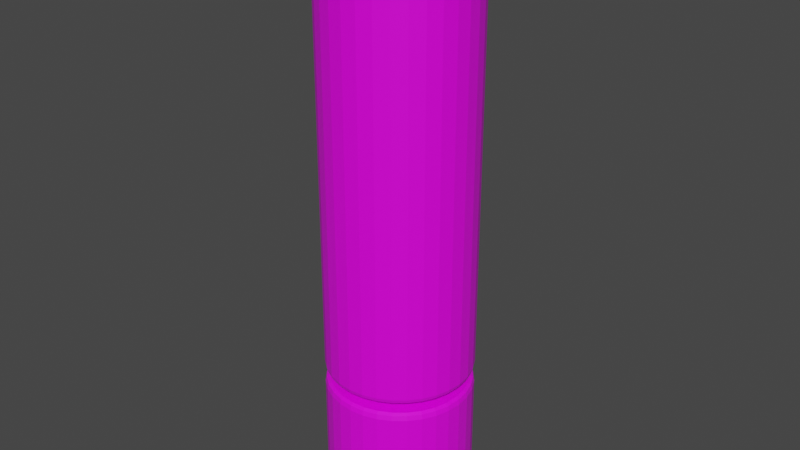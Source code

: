 # Source: CheckPoint.blend  (saved by Blender 2.92.15; exported with 4.5.12 LTS)
import bpy
from mathutils import Matrix  # noqa: F401  (used for matrix-valued properties, if any)

bpy.ops.wm.read_factory_settings(use_empty=True)
scene = bpy.context.scene
scene.name = 'Scene'

# ---- collections
col_collection = bpy.data.collections.new('Collection'); scene.collection.children.link(col_collection)

# ---- images (referenced by path relative to the original .blend; pixels are not part of the script)
import os
ASSET_DIR = os.environ.get("B2B_ASSET_DIR", "")  # directory of the original .blend (textures are referenced by path, not embedded)
HERE = os.path.dirname(os.path.abspath(__file__))  # packed textures are extracted next to this script under _unpacked/

def load_image(name, relpath, width, height, colorspace="sRGB"):
    """Load a texture the original file referenced (path relative to the .blend, or extracted next to this script)."""
    p = next((c for c in (os.path.join(HERE, relpath), os.path.join(ASSET_DIR, relpath)) if relpath and os.path.exists(c)), "")
    if p:
        img = bpy.data.images.load(p, check_existing=True)
        img.name = name
    else:  # same state as the original file: an image datablock whose file is absent (Cycles renders it pink)
        img = bpy.data.images.new(name, width, height)
        img.source = "FILE"
        img.filepath = "//" + (relpath or name)
    img.colorspace_settings.name = colorspace
    return img
img_textura_checkpoint_001 = load_image('Textura_checkpoint.001', 'Textura_checkpoint.png', 1024, 1024, 'sRGB')

# ---- materials (node trees are filled in below, after node groups)
mat_material = bpy.data.materials.new('Material')
mat_material.alpha_threshold = 0.0
mat_material.use_transparent_shadow = False
mat_material.line_color = (0.0, 0.0, 0.0, 1.0)

# ---- material node trees
mat_material.use_nodes = True; mat_material.node_tree.nodes.clear()
_N = mat_material.node_tree.nodes; _L = mat_material.node_tree.links
n0 = _N.new('ShaderNodeOutputMaterial'); n0.name = 'Material Output'; n0.location = (300, 300)
n1 = _N.new('ShaderNodeBsdfPrincipled'); n1.name = 'Principled BSDF'; n1.location = (10, 300)
n1.distribution = 'GGX'
n1.subsurface_method = 'BURLEY'
n1.inputs[2].default_value = 0.4
n1.inputs[3].default_value = 1.45
n1.inputs[27].default_value = (0.0, 0.0, 0.0, 1.0)
n1.inputs[28].default_value = 1.0
n2 = _N.new('ShaderNodeTexImage'); n2.name = 'Image Texture'; n2.location = (-294, 222)
n2.image = img_textura_checkpoint_001
n3 = _N.new('ShaderNodeMapping'); n3.name = 'Mapping'; n3.location = (-544, 171)
n3.width = 240
n4 = _N.new('ShaderNodeTexCoord'); n4.name = 'Texture Coordinate'; n4.location = (-712, 140)
_L.new(n1.outputs[0], n0.inputs[0])
_L.new(n2.outputs[0], n1.inputs[0])
_L.new(n3.outputs[0], n2.inputs[0])
_L.new(n4.outputs[2], n3.inputs[0])
n0.is_active_output = True

# ---- world
world_world = bpy.data.worlds.new('World'); scene.world = world_world
world_world.use_nodes = True; world_world.node_tree.nodes.clear()
_N = world_world.node_tree.nodes; _L = world_world.node_tree.links
n0 = _N.new('ShaderNodeOutputWorld'); n0.name = 'World Output'; n0.location = (300, 300)
n1 = _N.new('ShaderNodeBackground'); n1.name = 'Background'; n1.location = (10, 300)
n1.inputs[0].default_value = (0.05088, 0.05088, 0.05088, 1.0)
_L.new(n1.outputs[0], n0.inputs[0])
n0.is_active_output = True
world_world.color = (0.05088, 0.05088, 0.05088)
world_world.use_sun_shadow = False
world_world.sun_shadow_jitter_overblur = 0.0

# ---- meshes
me_cylinder = bpy.data.meshes.new('Cylinder')
me_cylinder.from_pydata([(0.0, 0.25, -1.0), (0.04877, 0.2452, -1.0), (0.09567, 0.231, -1.0), (0.1389, 0.2079, -1.0), (0.1768, 0.1768, -1.0), (0.2079, 0.1389, -1.0), (0.231, 0.09567, -1.0), (0.2452, 0.04877, -1.0), (0.25, 1.887e-08, -1.0), (0.2452, -0.04877, -1.0), (0.231, -0.09567, -1.0), (0.2079, -0.1389, -1.0), (0.1768, -0.1768, -1.0), (0.1389, -0.2079, -1.0), (0.09567, -0.231, -1.0), (0.04877, -0.2452, -1.0), (-8.146e-08, -0.25, -1.0), (-0.04877, -0.2452, -1.0), (-0.09567, -0.231, -1.0), (-0.1389, -0.2079, -1.0), (-0.1768, -0.1768, -1.0), (-0.2079, -0.1389, -1.0), (-0.231, -0.09567, -1.0), (-0.2452, -0.04877, -1.0), (-0.25, 2.414e-07, -1.0), (-0.2452, 0.04877, -1.0), (-0.231, 0.09567, -1.0), (-0.2079, 0.1389, -1.0), (-0.1768, 0.1768, -1.0), (-0.1389, 0.2079, -1.0), (-0.09567, 0.231, -1.0), (-0.04877, 0.2452, -1.0), (0.03616, 0.1818, -0.496), (0.03616, 0.1818, -0.5362), (0.07093, 0.1712, -0.496), (0.07093, 0.1712, -0.5362), (0.103, 0.1541, -0.496), (0.103, 0.1541, -0.5362), (0.1311, 0.1311, -0.496), (0.1311, 0.1311, -0.5362), (0.1541, 0.103, -0.496), (0.1541, 0.103, -0.5362), (0.1712, 0.07093, -0.496), (0.1712, 0.07093, -0.5362), (0.1818, 0.03616, -0.496), (0.1818, 0.03616, -0.5362), (0.1853, 9.013e-09, -0.496), (0.1853, 9.013e-09, -0.5362), (0.1818, -0.03616, -0.496), (0.1818, -0.03616, -0.5362), (0.1712, -0.07093, -0.496), (0.1712, -0.07093, -0.5362), (0.1541, -0.103, -0.496), (0.1541, -0.103, -0.5362), (0.1311, -0.1311, -0.496), (0.1311, -0.1311, -0.5362), (0.103, -0.1541, -0.496), (0.103, -0.1541, -0.5362), (0.07093, -0.1712, -0.496), (0.07093, -0.1712, -0.5362), (0.03616, -0.1818, -0.496), (0.03616, -0.1818, -0.5362), (-6.174e-08, -0.1853, -0.496), (-6.174e-08, -0.1853, -0.5362), (-0.03616, -0.1818, -0.496), (-0.03616, -0.1818, -0.5362), (-0.07093, -0.1712, -0.496), (-0.07093, -0.1712, -0.5362), (-0.103, -0.1541, -0.496), (-0.103, -0.1541, -0.5362), (-0.1311, -0.1311, -0.496), (-0.1311, -0.1311, -0.5362), (-0.1541, -0.103, -0.496), (-0.1541, -0.103, -0.5362), (-0.1712, -0.07093, -0.496), (-0.1712, -0.07093, -0.5362), (-0.1818, -0.03616, -0.496), (-0.1818, -0.03616, -0.5362), (-0.1853, 1.816e-07, -0.496), (-0.1853, 1.816e-07, -0.5362), (-0.1818, 0.03616, -0.496), (-0.1818, 0.03616, -0.5362), (-0.1712, 0.07093, -0.496), (-0.1712, 0.07093, -0.5362), (-0.1541, 0.103, -0.496), (-0.1541, 0.103, -0.5362), (-0.1311, 0.1311, -0.496), (-0.1311, 0.1311, -0.5362), (-0.103, 0.1541, -0.496), (-0.103, 0.1541, -0.5362), (-0.07093, 0.1712, -0.496), (-0.07093, 0.1712, -0.5362), (-0.03616, 0.1818, -0.496), (-0.03616, 0.1818, -0.5362), (-2.404e-08, 0.1853, -0.5362), (-2.404e-08, 0.1853, -0.496), (-5.468e-09, 0.2353, -0.5362), (0.0, 0.25, -0.5582), (-1.586e-09, 0.2457, -0.5426), (0.04877, 0.2452, -0.5582), (0.0459, 0.2308, -0.5362), (0.04793, 0.241, -0.5426), (0.09567, 0.231, -0.5582), (0.09004, 0.2174, -0.5362), (0.09402, 0.227, -0.5426), (0.1389, 0.2079, -0.5582), (0.1307, 0.1956, -0.5362), (0.1365, 0.2043, -0.5426), (0.1768, 0.1768, -0.5582), (0.1664, 0.1664, -0.5362), (0.1737, 0.1737, -0.5426), (0.2079, 0.1389, -0.5582), (0.1956, 0.1307, -0.5362), (0.2043, 0.1365, -0.5426), (0.231, 0.09567, -0.5582), (0.2174, 0.09004, -0.5362), (0.227, 0.09402, -0.5426), (0.2452, 0.04877, -0.5582), (0.2308, 0.0459, -0.5362), (0.241, 0.04793, -0.5426), (0.25, 1.887e-08, -0.5582), (0.2353, 1.663e-08, -0.5362), (0.2457, 1.82e-08, -0.5426), (0.2452, -0.04877, -0.5582), (0.2308, -0.0459, -0.5362), (0.241, -0.04793, -0.5426), (0.231, -0.09567, -0.5582), (0.2174, -0.09004, -0.5362), (0.227, -0.09402, -0.5426), (0.2079, -0.1389, -0.5582), (0.1956, -0.1307, -0.5362), (0.2043, -0.1365, -0.5426), (0.1768, -0.1768, -0.5582), (0.1664, -0.1664, -0.5362), (0.1737, -0.1737, -0.5426), (0.1389, -0.2079, -0.5582), (0.1307, -0.1956, -0.5362), (0.1365, -0.2043, -0.5426), (0.09567, -0.231, -0.5582), (0.09004, -0.2174, -0.5362), (0.09402, -0.227, -0.5426), (0.04877, -0.2452, -0.5582), (0.0459, -0.2308, -0.5362), (0.04793, -0.241, -0.5426), (-8.146e-08, -0.25, -0.5582), (-7.697e-08, -0.2353, -0.5362), (-8.017e-08, -0.2457, -0.5426), (-0.04877, -0.2452, -0.5582), (-0.0459, -0.2308, -0.5362), (-0.04793, -0.241, -0.5426), (-0.09567, -0.231, -0.5582), (-0.09004, -0.2174, -0.5362), (-0.09402, -0.227, -0.5426), (-0.1389, -0.2079, -0.5582), (-0.1307, -0.1956, -0.5362), (-0.1365, -0.2043, -0.5426), (-0.1768, -0.1768, -0.5582), (-0.1664, -0.1664, -0.5362), (-0.1737, -0.1737, -0.5426), (-0.2079, -0.1389, -0.5582), (-0.1956, -0.1307, -0.5362), (-0.2043, -0.1365, -0.5426), (-0.231, -0.09567, -0.5582), (-0.2174, -0.09004, -0.5362), (-0.227, -0.09402, -0.5426), (-0.2452, -0.04877, -0.5582), (-0.2308, -0.0459, -0.5362), (-0.241, -0.04793, -0.5426), (-0.25, 2.414e-07, -0.5582), (-0.2353, 2.278e-07, -0.5362), (-0.2457, 2.374e-07, -0.5426), (-0.2452, 0.04877, -0.5582), (-0.2308, 0.0459, -0.5362), (-0.241, 0.04793, -0.5426), (-0.231, 0.09567, -0.5582), (-0.2174, 0.09004, -0.5362), (-0.227, 0.09402, -0.5426), (-0.2079, 0.1389, -0.5582), (-0.1956, 0.1307, -0.5362), (-0.2043, 0.1365, -0.5426), (-0.1768, 0.1768, -0.5582), (-0.1664, 0.1664, -0.5362), (-0.1737, 0.1737, -0.5426), (-0.1389, 0.2079, -0.5582), (-0.1307, 0.1956, -0.5362), (-0.1365, 0.2043, -0.5426), (-0.09567, 0.231, -0.5582), (-0.09004, 0.2174, -0.5362), (-0.09402, 0.227, -0.5426), (-0.04877, 0.2452, -0.5582), (-0.0459, 0.2308, -0.5362), (-0.04793, 0.241, -0.5426), (0.0, 0.25, -0.478), (-4.467e-09, 0.238, -0.496), (-1.31e-09, 0.2465, -0.4907), (0.04643, 0.2334, -0.496), (0.04877, 0.2452, -0.478), (0.04809, 0.2417, -0.4907), (0.09107, 0.2199, -0.496), (0.09567, 0.231, -0.478), (0.09432, 0.2277, -0.4907), (0.1322, 0.1979, -0.496), (0.1389, 0.2079, -0.478), (0.1369, 0.2049, -0.4907), (0.1683, 0.1683, -0.496), (0.1768, 0.1768, -0.478), (0.1743, 0.1743, -0.4907), (0.1979, 0.1322, -0.496), (0.2079, 0.1389, -0.478), (0.2049, 0.1369, -0.4907), (0.2199, 0.09107, -0.496), (0.231, 0.09567, -0.478), (0.2277, 0.09432, -0.4907), (0.2334, 0.04643, -0.496), (0.2452, 0.04877, -0.478), (0.2417, 0.04809, -0.4907), (0.238, 1.704e-08, -0.496), (0.25, 1.887e-08, -0.478), (0.2465, 1.834e-08, -0.4907), (0.2334, -0.04643, -0.496), (0.2452, -0.04877, -0.478), (0.2417, -0.04809, -0.4907), (0.2199, -0.09107, -0.496), (0.231, -0.09567, -0.478), (0.2277, -0.09432, -0.4907), (0.1979, -0.1322, -0.496), (0.2079, -0.1389, -0.478), (0.2049, -0.1369, -0.4907), (0.1683, -0.1683, -0.496), (0.1768, -0.1768, -0.478), (0.1743, -0.1743, -0.4907), (0.1322, -0.1979, -0.496), (0.1389, -0.2079, -0.478), (0.1369, -0.2049, -0.4907), (0.09107, -0.2199, -0.496), (0.09567, -0.231, -0.478), (0.09432, -0.2277, -0.4907), (0.04643, -0.2334, -0.496), (0.04877, -0.2452, -0.478), (0.04809, -0.2417, -0.4907), (-7.779e-08, -0.238, -0.496), (-8.146e-08, -0.25, -0.478), (-8.04e-08, -0.2465, -0.4907), (-0.04643, -0.2334, -0.496), (-0.04877, -0.2452, -0.478), (-0.04809, -0.2417, -0.4907), (-0.09107, -0.2199, -0.496), (-0.09567, -0.231, -0.478), (-0.09432, -0.2277, -0.4907), (-0.1322, -0.1979, -0.496), (-0.1389, -0.2079, -0.478), (-0.1369, -0.2049, -0.4907), (-0.1683, -0.1683, -0.496), (-0.1768, -0.1768, -0.478), (-0.1743, -0.1743, -0.4907), (-0.1979, -0.1322, -0.496), (-0.2079, -0.1389, -0.478), (-0.2049, -0.1369, -0.4907), (-0.2199, -0.09107, -0.496), (-0.231, -0.09567, -0.478), (-0.2277, -0.09432, -0.4907), (-0.2334, -0.04643, -0.496), (-0.2452, -0.04877, -0.478), (-0.2417, -0.04809, -0.4907), (-0.238, 2.303e-07, -0.496), (-0.25, 2.414e-07, -0.478), (-0.2465, 2.381e-07, -0.4907), (-0.2334, 0.04643, -0.496), (-0.2452, 0.04877, -0.478), (-0.2417, 0.04809, -0.4907), (-0.2199, 0.09107, -0.496), (-0.231, 0.09567, -0.478), (-0.2277, 0.09432, -0.4907), (-0.1979, 0.1322, -0.496), (-0.2079, 0.1389, -0.478), (-0.2049, 0.1369, -0.4907), (-0.1683, 0.1683, -0.496), (-0.1768, 0.1768, -0.478), (-0.1743, 0.1743, -0.4907), (-0.1322, 0.1979, -0.496), (-0.1389, 0.2079, -0.478), (-0.1369, 0.2049, -0.4907), (-0.09107, 0.2199, -0.496), (-0.09567, 0.231, -0.478), (-0.09432, 0.2277, -0.4907), (-0.04643, 0.2334, -0.496), (-0.04877, 0.2452, -0.478), (-0.04809, 0.2417, -0.4907), (0.0, 0.25, 0.8782), (0.04877, 0.2452, 0.8782), (0.09567, 0.231, 0.8782), (0.1389, 0.2079, 0.8782), (0.1768, 0.1768, 0.8782), (0.2079, 0.1389, 0.8782), (0.231, 0.09567, 0.8782), (0.2452, 0.04877, 0.8782), (0.25, 1.887e-08, 0.8782), (0.2452, -0.04877, 0.8782), (0.231, -0.09567, 0.8782), (0.2079, -0.1389, 0.8782), (0.1768, -0.1768, 0.8782), (0.1389, -0.2079, 0.8782), (0.09567, -0.231, 0.8782), (0.04877, -0.2452, 0.8782), (-8.146e-08, -0.25, 0.8782), (-0.04877, -0.2452, 0.8782), (-0.09567, -0.231, 0.8782), (-0.1389, -0.2079, 0.8782), (-0.1768, -0.1768, 0.8782), (-0.2079, -0.1389, 0.8782), (-0.231, -0.09567, 0.8782), (-0.2452, -0.04877, 0.8782), (-0.25, 2.414e-07, 0.8782), (-0.2452, 0.04877, 0.8782), (-0.231, 0.09567, 0.8782), (-0.2079, 0.1389, 0.8782), (-0.1768, 0.1768, 0.8782), (-0.1389, 0.2079, 0.8782), (-0.09567, 0.231, 0.8782), (-0.04877, 0.2452, 0.8782), (0.0, 0.25, -0.2937), (0.0, 0.25, -0.1737), (0.0, 0.25, -0.05369), (0.0, 0.25, 0.0663), (0.0, 0.25, 0.1863), (0.0, 0.25, 0.3063), (0.0, 0.25, 0.4263), (0.0, 0.25, 0.5463), (0.0, 0.25, 0.6663), (0.0, 0.25, 0.7863), (0.04877, 0.2452, 0.7863), (0.04877, 0.2452, 0.6663), (0.04877, 0.2452, 0.5463), (0.04877, 0.2452, 0.4263), (0.04877, 0.2452, 0.3063), (0.04877, 0.2452, 0.1863), (0.04877, 0.2452, 0.0663), (0.04877, 0.2452, -0.05369), (0.04877, 0.2452, -0.1737), (0.04877, 0.2452, -0.2937), (-0.04877, 0.2452, -0.2937), (-0.04877, 0.2452, -0.1737), (-0.04877, 0.2452, -0.05369), (-0.04877, 0.2452, 0.0663), (-0.04877, 0.2452, 0.1863), (-0.04877, 0.2452, 0.3063), (-0.04877, 0.2452, 0.4263), (-0.04877, 0.2452, 0.5463), (-0.04877, 0.2452, 0.6663), (-0.04877, 0.2452, 0.7863), (0.09567, 0.231, 0.7863), (0.09567, 0.231, 0.6663), (0.09567, 0.231, 0.5463), (0.09567, 0.231, 0.4263), (0.09567, 0.231, 0.3063), (0.09567, 0.231, 0.1863), (0.09567, 0.231, 0.0663), (0.09567, 0.231, -0.05369), (0.09567, 0.231, -0.1737), (0.09567, 0.231, -0.2937), (0.1389, 0.2079, 0.7863), (0.1389, 0.2079, 0.6663), (0.1389, 0.2079, 0.5463), (0.1389, 0.2079, 0.4263), (0.1389, 0.2079, 0.3063), (0.1389, 0.2079, 0.1863), (0.1389, 0.2079, 0.0663), (0.1389, 0.2079, -0.05369), (0.1389, 0.2079, -0.1737), (0.1389, 0.2079, -0.2937), (0.1768, 0.1768, 0.7863), (0.1768, 0.1768, 0.6663), (0.1768, 0.1768, 0.5463), (0.1768, 0.1768, 0.4263), (0.1768, 0.1768, 0.3063), (0.1768, 0.1768, 0.1863), (0.1768, 0.1768, 0.0663), (0.1768, 0.1768, -0.05369), (0.1768, 0.1768, -0.1737), (0.1768, 0.1768, -0.2937), (0.2079, 0.1389, 0.7863), (0.2079, 0.1389, 0.6663), (0.2079, 0.1389, 0.5463), (0.2079, 0.1389, 0.4263), (0.2079, 0.1389, 0.3063), (0.2079, 0.1389, 0.1863), (0.2079, 0.1389, 0.0663), (0.2079, 0.1389, -0.05369), (0.2079, 0.1389, -0.1737), (0.2079, 0.1389, -0.2937), (0.231, 0.09567, 0.7863), (0.231, 0.09567, 0.6663), (0.231, 0.09567, 0.5463), (0.231, 0.09567, 0.4263), (0.231, 0.09567, 0.3063), (0.231, 0.09567, 0.1863), (0.231, 0.09567, 0.0663), (0.231, 0.09567, -0.05369), (0.231, 0.09567, -0.1737), (0.231, 0.09567, -0.2937), (0.2452, 0.04877, 0.7863), (0.2452, 0.04877, 0.6663), (0.2452, 0.04877, 0.5463), (0.2452, 0.04877, 0.4263), (0.2452, 0.04877, 0.3063), (0.2452, 0.04877, 0.1863), (0.2452, 0.04877, 0.0663), (0.2452, 0.04877, -0.05369), (0.2452, 0.04877, -0.1737), (0.2452, 0.04877, -0.2937), (0.25, 1.887e-08, 0.7863), (0.25, 1.887e-08, 0.6663), (0.25, 1.887e-08, 0.5463), (0.25, 1.887e-08, 0.4263), (0.25, 1.887e-08, 0.3063), (0.25, 1.887e-08, 0.1863), (0.25, 1.887e-08, 0.0663), (0.25, 1.887e-08, -0.05369), (0.25, 1.887e-08, -0.1737), (0.25, 1.887e-08, -0.2937), (0.2452, -0.04877, 0.7863), (0.2452, -0.04877, 0.6663), (0.2452, -0.04877, 0.5463), (0.2452, -0.04877, 0.4263), (0.2452, -0.04877, 0.3063), (0.2452, -0.04877, 0.1863), (0.2452, -0.04877, 0.0663), (0.2452, -0.04877, -0.05369), (0.2452, -0.04877, -0.1737), (0.2452, -0.04877, -0.2937), (0.231, -0.09567, 0.7863), (0.231, -0.09567, 0.6663), (0.231, -0.09567, 0.5463), (0.231, -0.09567, 0.4263), (0.231, -0.09567, 0.3063), (0.231, -0.09567, 0.1863), (0.231, -0.09567, 0.0663), (0.231, -0.09567, -0.05369), (0.231, -0.09567, -0.1737), (0.231, -0.09567, -0.2937), (0.2079, -0.1389, 0.7863), (0.2079, -0.1389, 0.6663), (0.2079, -0.1389, 0.5463), (0.2079, -0.1389, 0.4263), (0.2079, -0.1389, 0.3063), (0.2079, -0.1389, 0.1863), (0.2079, -0.1389, 0.0663), (0.2079, -0.1389, -0.05369), (0.2079, -0.1389, -0.1737), (0.2079, -0.1389, -0.2937), (0.1768, -0.1768, 0.7863), (0.1768, -0.1768, 0.6663), (0.1768, -0.1768, 0.5463), (0.1768, -0.1768, 0.4263), (0.1768, -0.1768, 0.3063), (0.1768, -0.1768, 0.1863), (0.1768, -0.1768, 0.0663), (0.1768, -0.1768, -0.05369), (0.1768, -0.1768, -0.1737), (0.1768, -0.1768, -0.2937), (0.1389, -0.2079, 0.7863), (0.1389, -0.2079, 0.6663), (0.1389, -0.2079, 0.5463), (0.1389, -0.2079, 0.4263), (0.1389, -0.2079, 0.3063), (0.1389, -0.2079, 0.1863), (0.1389, -0.2079, 0.0663), (0.1389, -0.2079, -0.05369), (0.1389, -0.2079, -0.1737), (0.1389, -0.2079, -0.2937), (0.09567, -0.231, 0.7863), (0.09567, -0.231, 0.6663), (0.09567, -0.231, 0.5463), (0.09567, -0.231, 0.4263), (0.09567, -0.231, 0.3063), (0.09567, -0.231, 0.1863), (0.09567, -0.231, 0.0663), (0.09567, -0.231, -0.05369), (0.09567, -0.231, -0.1737), (0.09567, -0.231, -0.2937), (0.04877, -0.2452, 0.7863), (0.04877, -0.2452, 0.6663), (0.04877, -0.2452, 0.5463), (0.04877, -0.2452, 0.4263), (0.04877, -0.2452, 0.3063), (0.04877, -0.2452, 0.1863), (0.04877, -0.2452, 0.0663), (0.04877, -0.2452, -0.05369), (0.04877, -0.2452, -0.1737), (0.04877, -0.2452, -0.2937), (-8.146e-08, -0.25, 0.7863), (-8.146e-08, -0.25, 0.6663), (-8.146e-08, -0.25, 0.5463), (-8.146e-08, -0.25, 0.4263), (-8.146e-08, -0.25, 0.3063), (-8.146e-08, -0.25, 0.1863), (-8.146e-08, -0.25, 0.0663), (-8.146e-08, -0.25, -0.05369), (-8.146e-08, -0.25, -0.1737), (-8.146e-08, -0.25, -0.2937), (-0.04877, -0.2452, 0.7863), (-0.04877, -0.2452, 0.6663), (-0.04877, -0.2452, 0.5463), (-0.04877, -0.2452, 0.4263), (-0.04877, -0.2452, 0.3063), (-0.04877, -0.2452, 0.1863), (-0.04877, -0.2452, 0.0663), (-0.04877, -0.2452, -0.05369), (-0.04877, -0.2452, -0.1737), (-0.04877, -0.2452, -0.2937), (-0.09567, -0.231, 0.7863), (-0.09567, -0.231, 0.6663), (-0.09567, -0.231, 0.5463), (-0.09567, -0.231, 0.4263), (-0.09567, -0.231, 0.3063), (-0.09567, -0.231, 0.1863), (-0.09567, -0.231, 0.0663), (-0.09567, -0.231, -0.05369), (-0.09567, -0.231, -0.1737), (-0.09567, -0.231, -0.2937), (-0.1389, -0.2079, 0.7863), (-0.1389, -0.2079, 0.6663), (-0.1389, -0.2079, 0.5463), (-0.1389, -0.2079, 0.4263), (-0.1389, -0.2079, 0.3063), (-0.1389, -0.2079, 0.1863), (-0.1389, -0.2079, 0.0663), (-0.1389, -0.2079, -0.05369), (-0.1389, -0.2079, -0.1737), (-0.1389, -0.2079, -0.2937), (-0.1768, -0.1768, 0.7863), (-0.1768, -0.1768, 0.6663), (-0.1768, -0.1768, 0.5463), (-0.1768, -0.1768, 0.4263), (-0.1768, -0.1768, 0.3063), (-0.1768, -0.1768, 0.1863), (-0.1768, -0.1768, 0.0663), (-0.1768, -0.1768, -0.05369), (-0.1768, -0.1768, -0.1737), (-0.1768, -0.1768, -0.2937), (-0.2079, -0.1389, 0.7863), (-0.2079, -0.1389, 0.6663), (-0.2079, -0.1389, 0.5463), (-0.2079, -0.1389, 0.4263), (-0.2079, -0.1389, 0.3063), (-0.2079, -0.1389, 0.1863), (-0.2079, -0.1389, 0.0663), (-0.2079, -0.1389, -0.05369), (-0.2079, -0.1389, -0.1737), (-0.2079, -0.1389, -0.2937), (-0.231, -0.09567, 0.7863), (-0.231, -0.09567, 0.6663), (-0.231, -0.09567, 0.5463), (-0.231, -0.09567, 0.4263), (-0.231, -0.09567, 0.3063), (-0.231, -0.09567, 0.1863), (-0.231, -0.09567, 0.0663), (-0.231, -0.09567, -0.05369), (-0.231, -0.09567, -0.1737), (-0.231, -0.09567, -0.2937), (-0.2452, -0.04877, 0.7863), (-0.2452, -0.04877, 0.6663), (-0.2452, -0.04877, 0.5463), (-0.2452, -0.04877, 0.4263), (-0.2452, -0.04877, 0.3063), (-0.2452, -0.04877, 0.1863), (-0.2452, -0.04877, 0.0663), (-0.2452, -0.04877, -0.05369), (-0.2452, -0.04877, -0.1737), (-0.2452, -0.04877, -0.2937), (-0.25, 2.414e-07, 0.7863), (-0.25, 2.414e-07, 0.6663), (-0.25, 2.414e-07, 0.5463), (-0.25, 2.414e-07, 0.4263), (-0.25, 2.414e-07, 0.3063), (-0.25, 2.414e-07, 0.1863), (-0.25, 2.414e-07, 0.0663), (-0.25, 2.414e-07, -0.05369), (-0.25, 2.414e-07, -0.1737), (-0.25, 2.414e-07, -0.2937), (-0.2452, 0.04877, 0.7863), (-0.2452, 0.04877, 0.6663), (-0.2452, 0.04877, 0.5463), (-0.2452, 0.04877, 0.4263), (-0.2452, 0.04877, 0.3063), (-0.2452, 0.04877, 0.1863), (-0.2452, 0.04877, 0.0663), (-0.2452, 0.04877, -0.05369), (-0.2452, 0.04877, -0.1737), (-0.2452, 0.04877, -0.2937), (-0.231, 0.09567, 0.7863), (-0.231, 0.09567, 0.6663), (-0.231, 0.09567, 0.5463), (-0.231, 0.09567, 0.4263), (-0.231, 0.09567, 0.3063), (-0.231, 0.09567, 0.1863), (-0.231, 0.09567, 0.0663), (-0.231, 0.09567, -0.05369), (-0.231, 0.09567, -0.1737), (-0.231, 0.09567, -0.2937), (-0.2079, 0.1389, 0.7863), (-0.2079, 0.1389, 0.6663), (-0.2079, 0.1389, 0.5463), (-0.2079, 0.1389, 0.4263), (-0.2079, 0.1389, 0.3063), (-0.2079, 0.1389, 0.1863), (-0.2079, 0.1389, 0.0663), (-0.2079, 0.1389, -0.05369), (-0.2079, 0.1389, -0.1737), (-0.2079, 0.1389, -0.2937), (-0.1768, 0.1768, 0.7863), (-0.1768, 0.1768, 0.6663), (-0.1768, 0.1768, 0.5463), (-0.1768, 0.1768, 0.4263), (-0.1768, 0.1768, 0.3063), (-0.1768, 0.1768, 0.1863), (-0.1768, 0.1768, 0.0663), (-0.1768, 0.1768, -0.05369), (-0.1768, 0.1768, -0.1737), (-0.1768, 0.1768, -0.2937), (-0.1389, 0.2079, 0.7863), (-0.1389, 0.2079, 0.6663), (-0.1389, 0.2079, 0.5463), (-0.1389, 0.2079, 0.4263), (-0.1389, 0.2079, 0.3063), (-0.1389, 0.2079, 0.1863), (-0.1389, 0.2079, 0.0663), (-0.1389, 0.2079, -0.05369), (-0.1389, 0.2079, -0.1737), (-0.1389, 0.2079, -0.2937), (-0.09567, 0.231, 0.7863), (-0.09567, 0.231, 0.6663), (-0.09567, 0.231, 0.5463), (-0.09567, 0.231, 0.4263), (-0.09567, 0.231, 0.3063), (-0.09567, 0.231, 0.1863), (-0.09567, 0.231, 0.0663), (-0.09567, 0.231, -0.05369), (-0.09567, 0.231, -0.1737), (-0.09567, 0.231, -0.2937), (1.032e-08, 0.1083, 1.027), (0.02112, 0.1062, 1.027), (0.04143, 0.1, 1.027), (0.06014, 0.09001, 1.027), (0.07655, 0.07655, 1.027), (0.09001, 0.06014, 1.027), (0.1, 0.04143, 1.027), (0.1062, 0.02112, 1.027), (0.1083, 6.213e-08, 1.027), (0.1062, -0.02112, 1.027), (0.1, -0.04143, 1.027), (0.09001, -0.06014, 1.027), (0.07655, -0.07655, 1.027), (0.06014, -0.09001, 1.027), (0.04143, -0.1, 1.027), (0.02112, -0.1062, 1.027), (-2.271e-08, -0.1083, 1.027), (-0.02112, -0.1062, 1.027), (-0.04143, -0.1, 1.027), (-0.06014, -0.09001, 1.027), (-0.07655, -0.07655, 1.027), (-0.09001, -0.06014, 1.027), (-0.1, -0.04143, 1.027), (-0.1062, -0.02112, 1.027), (-0.1083, 1.401e-07, 1.027), (-0.1062, 0.02112, 1.027), (-0.1, 0.04143, 1.027), (-0.09001, 0.06014, 1.027), (-0.07655, 0.07655, 1.027), (-0.06014, 0.09001, 1.027), (-0.04143, 0.1, 1.027), (-0.02112, 0.1062, 1.027), (1.878e-08, 0.2424, 0.9366), (3.217e-08, 0.1625, 1.015), (3.894e-08, 0.2124, 0.9857), (0.03169, 0.1593, 1.015), (0.04728, 0.2377, 0.9366), (0.04143, 0.2083, 0.9857), (0.06217, 0.1501, 1.015), (0.09275, 0.2239, 0.9366), (0.08127, 0.1962, 0.9857), (0.09026, 0.1351, 1.015), (0.1347, 0.2015, 0.9366), (0.118, 0.1766, 0.9857), (0.1149, 0.1149, 1.015), (0.1714, 0.1714, 0.9366), (0.1502, 0.1502, 0.9857), (0.1351, 0.09026, 1.015), (0.2015, 0.1347, 0.9366), (0.1766, 0.118, 0.9857), (0.1501, 0.06217, 1.015), (0.2239, 0.09275, 0.9366), (0.1962, 0.08127, 0.9857), (0.1593, 0.03169, 1.015), (0.2377, 0.04728, 0.9366), (0.2083, 0.04143, 0.9857), (0.1625, 3.898e-08, 1.015), (0.2424, 1.653e-08, 0.9366), (0.2124, 2.107e-08, 0.9857), (0.1593, -0.03169, 1.015), (0.2377, -0.04728, 0.9366), (0.2083, -0.04143, 0.9857), (0.1501, -0.06217, 1.015), (0.2239, -0.09275, 0.9366), (0.1962, -0.08127, 0.9857), (0.1351, -0.09026, 1.015), (0.2015, -0.1347, 0.9366), (0.1766, -0.118, 0.9857), (0.1149, -0.1149, 1.015), (0.1714, -0.1714, 0.9366), (0.1502, -0.1502, 0.9857), (0.09026, -0.1351, 1.015), (0.1347, -0.2015, 0.9366), (0.118, -0.1766, 0.9857), (0.06217, -0.1501, 1.015), (0.09275, -0.2239, 0.9366), (0.08127, -0.1962, 0.9857), (0.03169, -0.1593, 1.015), (0.04728, -0.2377, 0.9366), (0.04143, -0.2083, 0.9857), (-4.304e-08, -0.1625, 1.015), (-7.679e-08, -0.2424, 0.9366), (-6.286e-08, -0.2124, 0.9857), (-0.03169, -0.1593, 1.015), (-0.04728, -0.2377, 0.9366), (-0.04143, -0.2083, 0.9857), (-0.06217, -0.1501, 1.015), (-0.09275, -0.2239, 0.9366), (-0.08127, -0.1962, 0.9857), (-0.09026, -0.1351, 1.015), (-0.1347, -0.2015, 0.9366), (-0.118, -0.1766, 0.9857), (-0.1149, -0.1149, 1.015), (-0.1714, -0.1714, 0.9366), (-0.1502, -0.1502, 0.9857), (-0.1351, -0.09026, 1.015), (-0.2015, -0.1347, 0.9366), (-0.1766, -0.118, 0.9857), (-0.1501, -0.06217, 1.015), (-0.2239, -0.09275, 0.9366), (-0.1962, -0.08127, 0.9857), (-0.1593, -0.03169, 1.015), (-0.2377, -0.04728, 0.9366), (-0.2083, -0.04143, 0.9857), (-0.1625, 2.017e-07, 1.015), (-0.2424, 2.521e-07, 0.9366), (-0.2124, 2.466e-07, 0.9857), (-0.1593, 0.03169, 1.015), (-0.2377, 0.04728, 0.9366), (-0.2083, 0.04143, 0.9857), (-0.1501, 0.06217, 1.015), (-0.2239, 0.09275, 0.9366), (-0.1962, 0.08127, 0.9857), (-0.1351, 0.09026, 1.015), (-0.2015, 0.1347, 0.9366), (-0.1766, 0.118, 0.9857), (-0.1149, 0.1149, 1.015), (-0.1714, 0.1714, 0.9366), (-0.1502, 0.1502, 0.9857), (-0.09026, 0.1351, 1.015), (-0.1347, 0.2015, 0.9366), (-0.118, 0.1766, 0.9857), (-0.06217, 0.1501, 1.015), (-0.09275, 0.2239, 0.9366), (-0.08127, 0.1962, 0.9857), (-0.03169, 0.1593, 1.015), (-0.04728, 0.2377, 0.9366), (-0.04143, 0.2083, 0.9857)], [], [(350, 290, 291, 360), (195, 198, 34, 32), (198, 201, 36, 34), (201, 204, 38, 36), (204, 207, 40, 38), (207, 210, 42, 40), (210, 213, 44, 42), (213, 216, 46, 44), (216, 219, 48, 46), (222, 225, 52, 50), (225, 228, 54, 52), (228, 231, 56, 54), (231, 234, 58, 56), (234, 237, 60, 58), (237, 240, 62, 60), (240, 243, 64, 62), (243, 246, 66, 64), (246, 249, 68, 66), (249, 252, 70, 68), (252, 255, 72, 70), (255, 258, 74, 72), (560, 311, 312, 570), (258, 261, 76, 74), (261, 264, 78, 76), (264, 267, 80, 78), (267, 270, 82, 80), (270, 273, 84, 82), (273, 276, 86, 84), (276, 279, 88, 86), (279, 282, 90, 88), (349, 319, 288, 329), (282, 285, 92, 90), (193, 195, 32, 95), (0, 1, 2, 3, 4, 5, 6, 7, 8, 9, 10, 11, 12, 13, 14, 15, 16, 17, 18, 19, 20, 21, 22, 23, 24, 25, 26, 27, 28, 29, 30, 31), (100, 96, 94, 33), (190, 187, 91, 93), (187, 184, 89, 91), (184, 181, 87, 89), (181, 178, 85, 87), (178, 175, 83, 85), (175, 172, 81, 83), (172, 169, 79, 81), (169, 166, 77, 79), (166, 163, 75, 77), (163, 160, 73, 75), (160, 157, 71, 73), (157, 154, 69, 71), (154, 151, 67, 69), (151, 148, 65, 67), (148, 145, 63, 65), (145, 142, 61, 63), (142, 139, 59, 61), (139, 136, 57, 59), (136, 133, 55, 57), (133, 130, 53, 55), (130, 127, 51, 53), (127, 124, 49, 51), (124, 121, 47, 49), (121, 118, 45, 47), (118, 115, 43, 45), (115, 112, 41, 43), (112, 109, 39, 41), (109, 106, 37, 39), (106, 103, 35, 37), (103, 100, 33, 35), (31, 189, 97, 0), (23, 165, 168, 24), (219, 222, 50, 48), (24, 168, 171, 25), (430, 298, 299, 440), (25, 171, 174, 26), (440, 299, 300, 450), (26, 174, 177, 27), (450, 300, 301, 460), (27, 177, 180, 28), (96, 190, 93, 94), (460, 301, 302, 470), (28, 180, 183, 29), (2, 102, 105, 3), (470, 302, 303, 480), (29, 183, 186, 30), (3, 105, 108, 4), (480, 303, 304, 490), (30, 186, 189, 31), (4, 108, 111, 5), (490, 304, 305, 500), (5, 111, 114, 6), (500, 305, 306, 510), (1, 99, 102, 2), (6, 114, 117, 7), (510, 306, 307, 520), (7, 117, 120, 8), (520, 307, 308, 530), (8, 120, 123, 9), (530, 308, 309, 540), (9, 123, 126, 10), (540, 309, 310, 550), (93, 92, 95, 94), (91, 90, 92, 93), (89, 88, 90, 91), (87, 86, 88, 89), (85, 84, 86, 87), (83, 82, 84, 85), (81, 80, 82, 83), (79, 78, 80, 81), (77, 76, 78, 79), (75, 74, 76, 77), (73, 72, 74, 75), (71, 70, 72, 73), (69, 68, 70, 71), (67, 66, 68, 69), (65, 64, 66, 67), (63, 62, 64, 65), (61, 60, 62, 63), (59, 58, 60, 61), (57, 56, 58, 59), (55, 54, 56, 57), (53, 52, 54, 55), (51, 50, 52, 53), (49, 48, 50, 51), (47, 46, 48, 49), (45, 44, 46, 47), (43, 42, 44, 45), (41, 40, 42, 43), (39, 38, 40, 41), (37, 36, 38, 39), (35, 34, 36, 37), (33, 32, 34, 35), (94, 95, 32, 33), (420, 297, 298, 430), (22, 162, 165, 23), (410, 296, 297, 420), (21, 159, 162, 22), (400, 295, 296, 410), (20, 156, 159, 21), (390, 294, 295, 400), (19, 153, 156, 20), (380, 293, 294, 390), (18, 150, 153, 19), (370, 292, 293, 380), (630, 318, 319, 349), (17, 147, 150, 18), (360, 291, 292, 370), (620, 317, 318, 630), (16, 144, 147, 17), (285, 193, 95, 92), (610, 316, 317, 620), (15, 141, 144, 16), (600, 315, 316, 610), (14, 138, 141, 15), (590, 314, 315, 600), (13, 135, 138, 14), (580, 313, 314, 590), (12, 132, 135, 13), (570, 312, 313, 580), (11, 129, 132, 12), (550, 310, 311, 560), (10, 126, 129, 11), (190, 96, 98, 191), (191, 98, 97, 189), (187, 190, 191, 188), (188, 191, 189, 186), (184, 187, 188, 185), (185, 188, 186, 183), (181, 184, 185, 182), (182, 185, 183, 180), (178, 181, 182, 179), (179, 182, 180, 177), (175, 178, 179, 176), (176, 179, 177, 174), (172, 175, 176, 173), (173, 176, 174, 171), (169, 172, 173, 170), (170, 173, 171, 168), (166, 169, 170, 167), (167, 170, 168, 165), (163, 166, 167, 164), (164, 167, 165, 162), (160, 163, 164, 161), (161, 164, 162, 159), (157, 160, 161, 158), (158, 161, 159, 156), (154, 157, 158, 155), (155, 158, 156, 153), (151, 154, 155, 152), (152, 155, 153, 150), (148, 151, 152, 149), (149, 152, 150, 147), (145, 148, 149, 146), (146, 149, 147, 144), (142, 145, 146, 143), (143, 146, 144, 141), (139, 142, 143, 140), (140, 143, 141, 138), (136, 139, 140, 137), (137, 140, 138, 135), (133, 136, 137, 134), (134, 137, 135, 132), (130, 133, 134, 131), (131, 134, 132, 129), (127, 130, 131, 128), (128, 131, 129, 126), (124, 127, 128, 125), (125, 128, 126, 123), (121, 124, 125, 122), (122, 125, 123, 120), (118, 121, 122, 119), (119, 122, 120, 117), (115, 118, 119, 116), (116, 119, 117, 114), (112, 115, 116, 113), (113, 116, 114, 111), (109, 112, 113, 110), (110, 113, 111, 108), (106, 109, 110, 107), (107, 110, 108, 105), (103, 106, 107, 104), (104, 107, 105, 102), (100, 103, 104, 101), (101, 104, 102, 99), (96, 100, 101, 98), (98, 101, 99, 97), (0, 97, 99, 1), (286, 192, 194, 287), (287, 194, 193, 285), (283, 286, 287, 284), (284, 287, 285, 282), (280, 283, 284, 281), (281, 284, 282, 279), (277, 280, 281, 278), (278, 281, 279, 276), (274, 277, 278, 275), (275, 278, 276, 273), (271, 274, 275, 272), (272, 275, 273, 270), (268, 271, 272, 269), (269, 272, 270, 267), (265, 268, 269, 266), (266, 269, 267, 264), (262, 265, 266, 263), (263, 266, 264, 261), (259, 262, 263, 260), (260, 263, 261, 258), (256, 259, 260, 257), (257, 260, 258, 255), (253, 256, 257, 254), (254, 257, 255, 252), (250, 253, 254, 251), (251, 254, 252, 249), (247, 250, 251, 248), (248, 251, 249, 246), (244, 247, 248, 245), (245, 248, 246, 243), (241, 244, 245, 242), (242, 245, 243, 240), (238, 241, 242, 239), (239, 242, 240, 237), (235, 238, 239, 236), (236, 239, 237, 234), (232, 235, 236, 233), (233, 236, 234, 231), (229, 232, 233, 230), (230, 233, 231, 228), (226, 229, 230, 227), (227, 230, 228, 225), (223, 226, 227, 224), (224, 227, 225, 222), (220, 223, 224, 221), (221, 224, 222, 219), (217, 220, 221, 218), (218, 221, 219, 216), (214, 217, 218, 215), (215, 218, 216, 213), (211, 214, 215, 212), (212, 215, 213, 210), (208, 211, 212, 209), (209, 212, 210, 207), (205, 208, 209, 206), (206, 209, 207, 204), (202, 205, 206, 203), (203, 206, 204, 201), (199, 202, 203, 200), (200, 203, 201, 198), (196, 199, 200, 197), (197, 200, 198, 195), (192, 196, 197, 194), (194, 197, 195, 193), (330, 289, 290, 350), (642, 678, 675, 641), (643, 681, 678, 642), (644, 684, 681, 643), (645, 687, 684, 644), (646, 690, 687, 645), (647, 693, 690, 646), (648, 696, 693, 647), (649, 699, 696, 648), (650, 702, 699, 649), (651, 705, 702, 650), (652, 708, 705, 651), (653, 711, 708, 652), (654, 714, 711, 653), (655, 717, 714, 654), (656, 720, 717, 655), (657, 723, 720, 656), (658, 726, 723, 657), (659, 729, 726, 658), (660, 732, 729, 659), (661, 735, 732, 660), (662, 738, 735, 661), (663, 741, 738, 662), (664, 744, 741, 663), (665, 747, 744, 664), (666, 750, 747, 665), (667, 753, 750, 666), (668, 756, 753, 667), (669, 759, 756, 668), (670, 762, 759, 669), (671, 765, 762, 670), (289, 676, 679, 290), (329, 288, 289, 330), (192, 320, 339, 196), (320, 321, 338, 339), (321, 322, 337, 338), (322, 323, 336, 337), (323, 324, 335, 336), (324, 325, 334, 335), (325, 326, 333, 334), (326, 327, 332, 333), (327, 328, 331, 332), (328, 329, 330, 331), (196, 339, 359, 199), (339, 338, 358, 359), (338, 337, 357, 358), (337, 336, 356, 357), (336, 335, 355, 356), (335, 334, 354, 355), (334, 333, 353, 354), (333, 332, 352, 353), (332, 331, 351, 352), (331, 330, 350, 351), (259, 559, 569, 262), (559, 558, 568, 569), (558, 557, 567, 568), (557, 556, 566, 567), (556, 555, 565, 566), (555, 554, 564, 565), (554, 553, 563, 564), (553, 552, 562, 563), (552, 551, 561, 562), (551, 550, 560, 561), (265, 579, 589, 268), (579, 578, 588, 589), (578, 577, 587, 588), (577, 576, 586, 587), (576, 575, 585, 586), (575, 574, 584, 585), (574, 573, 583, 584), (573, 572, 582, 583), (572, 571, 581, 582), (571, 570, 580, 581), (268, 589, 599, 271), (589, 588, 598, 599), (588, 587, 597, 598), (587, 586, 596, 597), (586, 585, 595, 596), (585, 584, 594, 595), (584, 583, 593, 594), (583, 582, 592, 593), (582, 581, 591, 592), (581, 580, 590, 591), (271, 599, 609, 274), (599, 598, 608, 609), (598, 597, 607, 608), (597, 596, 606, 607), (596, 595, 605, 606), (595, 594, 604, 605), (594, 593, 603, 604), (593, 592, 602, 603), (592, 591, 601, 602), (591, 590, 600, 601), (274, 609, 619, 277), (609, 608, 618, 619), (608, 607, 617, 618), (607, 606, 616, 617), (606, 605, 615, 616), (605, 604, 614, 615), (604, 603, 613, 614), (603, 602, 612, 613), (602, 601, 611, 612), (601, 600, 610, 611), (277, 619, 629, 280), (619, 618, 628, 629), (618, 617, 627, 628), (617, 616, 626, 627), (616, 615, 625, 626), (615, 614, 624, 625), (614, 613, 623, 624), (613, 612, 622, 623), (612, 611, 621, 622), (611, 610, 620, 621), (280, 629, 639, 283), (629, 628, 638, 639), (628, 627, 637, 638), (627, 626, 636, 637), (626, 625, 635, 636), (625, 624, 634, 635), (624, 623, 633, 634), (623, 622, 632, 633), (622, 621, 631, 632), (621, 620, 630, 631), (202, 369, 379, 205), (369, 368, 378, 379), (368, 367, 377, 378), (367, 366, 376, 377), (366, 365, 375, 376), (365, 364, 374, 375), (364, 363, 373, 374), (363, 362, 372, 373), (362, 361, 371, 372), (361, 360, 370, 371), (283, 639, 340, 286), (639, 638, 341, 340), (638, 637, 342, 341), (637, 636, 343, 342), (636, 635, 344, 343), (635, 634, 345, 344), (634, 633, 346, 345), (633, 632, 347, 346), (632, 631, 348, 347), (631, 630, 349, 348), (205, 379, 389, 208), (379, 378, 388, 389), (378, 377, 387, 388), (377, 376, 386, 387), (376, 375, 385, 386), (375, 374, 384, 385), (374, 373, 383, 384), (373, 372, 382, 383), (372, 371, 381, 382), (371, 370, 380, 381), (208, 389, 399, 211), (389, 388, 398, 399), (388, 387, 397, 398), (387, 386, 396, 397), (386, 385, 395, 396), (385, 384, 394, 395), (384, 383, 393, 394), (383, 382, 392, 393), (382, 381, 391, 392), (381, 380, 390, 391), (211, 399, 409, 214), (399, 398, 408, 409), (398, 397, 407, 408), (397, 396, 406, 407), (396, 395, 405, 406), (395, 394, 404, 405), (394, 393, 403, 404), (393, 392, 402, 403), (392, 391, 401, 402), (391, 390, 400, 401), (214, 409, 419, 217), (409, 408, 418, 419), (408, 407, 417, 418), (407, 406, 416, 417), (406, 405, 415, 416), (405, 404, 414, 415), (404, 403, 413, 414), (403, 402, 412, 413), (402, 401, 411, 412), (401, 400, 410, 411), (217, 419, 429, 220), (419, 418, 428, 429), (418, 417, 427, 428), (417, 416, 426, 427), (416, 415, 425, 426), (415, 414, 424, 425), (414, 413, 423, 424), (413, 412, 422, 423), (412, 411, 421, 422), (411, 410, 420, 421), (220, 429, 439, 223), (429, 428, 438, 439), (428, 427, 437, 438), (427, 426, 436, 437), (426, 425, 435, 436), (425, 424, 434, 435), (424, 423, 433, 434), (423, 422, 432, 433), (422, 421, 431, 432), (421, 420, 430, 431), (256, 549, 559, 259), (549, 548, 558, 559), (548, 547, 557, 558), (547, 546, 556, 557), (546, 545, 555, 556), (545, 544, 554, 555), (544, 543, 553, 554), (543, 542, 552, 553), (542, 541, 551, 552), (541, 540, 550, 551), (253, 539, 549, 256), (539, 538, 548, 549), (538, 537, 547, 548), (537, 536, 546, 547), (536, 535, 545, 546), (535, 534, 544, 545), (534, 533, 543, 544), (533, 532, 542, 543), (532, 531, 541, 542), (531, 530, 540, 541), (250, 529, 539, 253), (529, 528, 538, 539), (528, 527, 537, 538), (527, 526, 536, 537), (526, 525, 535, 536), (525, 524, 534, 535), (524, 523, 533, 534), (523, 522, 532, 533), (522, 521, 531, 532), (521, 520, 530, 531), (247, 519, 529, 250), (519, 518, 528, 529), (518, 517, 527, 528), (517, 516, 526, 527), (516, 515, 525, 526), (515, 514, 524, 525), (514, 513, 523, 524), (513, 512, 522, 523), (512, 511, 521, 522), (511, 510, 520, 521), (244, 509, 519, 247), (509, 508, 518, 519), (508, 507, 517, 518), (507, 506, 516, 517), (506, 505, 515, 516), (505, 504, 514, 515), (504, 503, 513, 514), (503, 502, 512, 513), (502, 501, 511, 512), (501, 500, 510, 511), (241, 499, 509, 244), (499, 498, 508, 509), (498, 497, 507, 508), (497, 496, 506, 507), (496, 495, 505, 506), (495, 494, 504, 505), (494, 493, 503, 504), (493, 492, 502, 503), (492, 491, 501, 502), (491, 490, 500, 501), (238, 489, 499, 241), (489, 488, 498, 499), (488, 487, 497, 498), (487, 486, 496, 497), (486, 485, 495, 496), (485, 484, 494, 495), (484, 483, 493, 494), (483, 482, 492, 493), (482, 481, 491, 492), (481, 480, 490, 491), (235, 479, 489, 238), (479, 478, 488, 489), (478, 477, 487, 488), (477, 476, 486, 487), (476, 475, 485, 486), (475, 474, 484, 485), (474, 473, 483, 484), (473, 472, 482, 483), (472, 471, 481, 482), (471, 470, 480, 481), (232, 469, 479, 235), (469, 468, 478, 479), (468, 467, 477, 478), (467, 466, 476, 477), (466, 465, 475, 476), (465, 464, 474, 475), (464, 463, 473, 474), (463, 462, 472, 473), (462, 461, 471, 472), (461, 460, 470, 471), (229, 459, 469, 232), (459, 458, 468, 469), (458, 457, 467, 468), (457, 456, 466, 467), (456, 455, 465, 466), (455, 454, 464, 465), (454, 453, 463, 464), (453, 452, 462, 463), (452, 451, 461, 462), (451, 450, 460, 461), (226, 449, 459, 229), (449, 448, 458, 459), (448, 447, 457, 458), (447, 446, 456, 457), (446, 445, 455, 456), (445, 444, 454, 455), (444, 443, 453, 454), (443, 442, 452, 453), (442, 441, 451, 452), (441, 440, 450, 451), (223, 439, 449, 226), (439, 438, 448, 449), (438, 437, 447, 448), (437, 436, 446, 447), (436, 435, 445, 446), (435, 434, 444, 445), (434, 433, 443, 444), (433, 432, 442, 443), (432, 431, 441, 442), (431, 430, 440, 441), (286, 340, 320, 192), (340, 341, 321, 320), (341, 342, 322, 321), (342, 343, 323, 322), (343, 344, 324, 323), (344, 345, 325, 324), (345, 346, 326, 325), (346, 347, 327, 326), (347, 348, 328, 327), (348, 349, 329, 328), (262, 569, 579, 265), (569, 568, 578, 579), (568, 567, 577, 578), (567, 566, 576, 577), (566, 565, 575, 576), (565, 564, 574, 575), (564, 563, 573, 574), (563, 562, 572, 573), (562, 561, 571, 572), (561, 560, 570, 571), (199, 359, 369, 202), (359, 358, 368, 369), (358, 357, 367, 368), (357, 356, 366, 367), (356, 355, 365, 366), (355, 354, 364, 365), (354, 353, 363, 364), (353, 352, 362, 363), (352, 351, 361, 362), (351, 350, 360, 361), (641, 640, 671, 670, 669, 668, 667, 666, 665, 664, 663, 662, 661, 660, 659, 658, 657, 656, 655, 654, 653, 652, 651, 650, 649, 648, 647, 646, 645, 644, 643, 642), (319, 766, 672, 288), (290, 679, 682, 291), (291, 682, 685, 292), (292, 685, 688, 293), (293, 688, 691, 294), (294, 691, 694, 295), (295, 694, 697, 296), (296, 697, 700, 297), (297, 700, 703, 298), (298, 703, 706, 299), (299, 706, 709, 300), (300, 709, 712, 301), (301, 712, 715, 302), (302, 715, 718, 303), (303, 718, 721, 304), (304, 721, 724, 305), (305, 724, 727, 306), (306, 727, 730, 307), (307, 730, 733, 308), (308, 733, 736, 309), (309, 736, 739, 310), (310, 739, 742, 311), (311, 742, 745, 312), (312, 745, 748, 313), (313, 748, 751, 314), (314, 751, 754, 315), (315, 754, 757, 316), (316, 757, 760, 317), (317, 760, 763, 318), (318, 763, 766, 319), (641, 675, 673, 640), (640, 673, 765, 671), (673, 675, 677, 674), (674, 677, 676, 672), (675, 678, 680, 677), (677, 680, 679, 676), (678, 681, 683, 680), (680, 683, 682, 679), (681, 684, 686, 683), (683, 686, 685, 682), (684, 687, 689, 686), (686, 689, 688, 685), (687, 690, 692, 689), (689, 692, 691, 688), (690, 693, 695, 692), (692, 695, 694, 691), (693, 696, 698, 695), (695, 698, 697, 694), (696, 699, 701, 698), (698, 701, 700, 697), (699, 702, 704, 701), (701, 704, 703, 700), (702, 705, 707, 704), (704, 707, 706, 703), (705, 708, 710, 707), (707, 710, 709, 706), (708, 711, 713, 710), (710, 713, 712, 709), (711, 714, 716, 713), (713, 716, 715, 712), (714, 717, 719, 716), (716, 719, 718, 715), (717, 720, 722, 719), (719, 722, 721, 718), (720, 723, 725, 722), (722, 725, 724, 721), (723, 726, 728, 725), (725, 728, 727, 724), (726, 729, 731, 728), (728, 731, 730, 727), (729, 732, 734, 731), (731, 734, 733, 730), (732, 735, 737, 734), (734, 737, 736, 733), (735, 738, 740, 737), (737, 740, 739, 736), (738, 741, 743, 740), (740, 743, 742, 739), (741, 744, 746, 743), (743, 746, 745, 742), (744, 747, 749, 746), (746, 749, 748, 745), (747, 750, 752, 749), (749, 752, 751, 748), (750, 753, 755, 752), (752, 755, 754, 751), (753, 756, 758, 755), (755, 758, 757, 754), (756, 759, 761, 758), (758, 761, 760, 757), (759, 762, 764, 761), (761, 764, 763, 760), (762, 765, 767, 764), (764, 767, 766, 763), (765, 673, 674, 767), (767, 674, 672, 766), (288, 672, 676, 289)])
_uv = me_cylinder.uv_layers.new(name='UVMap')
_uv.uv.foreach_set('vector', [0.1656, 0.2606, 0.1412, 0.2615, 0.1404, 0.2488, 0.1649, 0.2469, 0.5986, 0.283, 0.599, 0.2665, 0.6205, 0.2677, 0.62, 0.284, 0.599, 0.2665, 0.5996, 0.2501, 0.621, 0.2514, 0.6205, 0.2677, 0.5996, 0.2501, 0.6004, 0.2336, 0.6217, 0.2352, 0.621, 0.2514, 0.6004, 0.2336, 0.6013, 0.2172, 0.6226, 0.219, 0.6217, 0.2352, 0.6013, 0.2172, 0.6024, 0.2008, 0.6237, 0.2028, 0.6226, 0.219, 0.6024, 0.2008, 0.6037, 0.1844, 0.6249, 0.1867, 0.6237, 0.2028, 0.6037, 0.1844, 0.6052, 0.168, 0.6263, 0.1706, 0.6249, 0.1867, 0.6052, 0.168, 0.607, 0.1517, 0.628, 0.1545, 0.6263, 0.1706, 0.609, 0.1353, 0.6114, 0.119, 0.6323, 0.1227, 0.63, 0.1386, 0.6114, 0.119, 0.6142, 0.1026, 0.6349, 0.107, 0.6323, 0.1227, 0.6142, 0.1026, 0.6176, 0.08627, 0.6381, 0.09136, 0.6349, 0.107, 0.6176, 0.08627, 0.6216, 0.06985, 0.6419, 0.07597, 0.6381, 0.09136, 0.6216, 0.06985, 0.6267, 0.05331, 0.6464, 0.06097, 0.6419, 0.07597, 0.6267, 0.05331, 0.6334, 0.03652, 0.652, 0.04681, 0.6464, 0.06097, 0.6269, 0.5756, 0.6208, 0.5563, 0.6438, 0.5493, 0.6494, 0.5655, 0.6208, 0.5563, 0.6162, 0.5378, 0.6391, 0.5325, 0.6438, 0.5493, 0.6162, 0.5378, 0.6125, 0.5198, 0.6352, 0.5156, 0.6391, 0.5325, 0.6125, 0.5198, 0.6095, 0.502, 0.632, 0.4987, 0.6352, 0.5156, 0.6095, 0.502, 0.607, 0.4846, 0.6294, 0.4819, 0.632, 0.4987, 0.607, 0.4846, 0.6049, 0.4673, 0.6272, 0.4652, 0.6294, 0.4819, 0.1424, 0.4117, 0.1172, 0.4018, 0.1221, 0.3888, 0.1471, 0.3975, 0.6049, 0.4673, 0.6032, 0.4502, 0.6253, 0.4485, 0.6272, 0.4652, 0.6032, 0.4502, 0.6018, 0.4331, 0.6238, 0.4319, 0.6253, 0.4485, 0.6018, 0.4331, 0.6007, 0.4162, 0.6226, 0.4153, 0.6238, 0.4319, 0.6007, 0.4162, 0.5998, 0.3994, 0.6216, 0.3988, 0.6226, 0.4153, 0.5998, 0.3994, 0.5991, 0.3826, 0.6209, 0.3823, 0.6216, 0.3988, 0.5991, 0.3826, 0.5986, 0.3659, 0.6203, 0.3658, 0.6209, 0.3823, 0.5986, 0.3659, 0.5983, 0.3492, 0.6199, 0.3494, 0.6203, 0.3658, 0.5983, 0.3492, 0.5981, 0.3326, 0.6197, 0.333, 0.6199, 0.3494, 0.165, 0.3013, 0.1407, 0.2996, 0.1413, 0.2869, 0.1656, 0.2877, 0.5981, 0.3326, 0.5981, 0.3161, 0.6197, 0.3166, 0.6197, 0.333, 0.5983, 0.2995, 0.5986, 0.283, 0.62, 0.284, 0.6198, 0.3003, 0.1937, 0.7941, 0.1945, 0.7923, 0.1955, 0.7908, 0.1969, 0.7895, 0.1985, 0.7885, 0.2002, 0.7878, 0.2022, 0.7875, 0.2041, 0.7875, 0.206, 0.7879, 0.2077, 0.7887, 0.2093, 0.7897, 0.2106, 0.7911, 0.2116, 0.7927, 0.2123, 0.7945, 0.2126, 0.7963, 0.2126, 0.7982, 0.2122, 0.8001, 0.2114, 0.8019, 0.2103, 0.8034, 0.209, 0.8047, 0.2074, 0.8057, 0.2056, 0.8064, 0.2037, 0.8067, 0.2018, 0.8067, 0.1999, 0.8063, 0.1982, 0.8055, 0.1966, 0.8044, 0.1952, 0.8031, 0.1942, 0.8014, 0.1935, 0.7997, 0.1932, 0.7978, 0.1933, 0.7959, 0.06346, 0.7233, 0.05174, 0.752, 0.007904, 0.7379, 0.0232, 0.701, 0.04584, 0.7823, 0.04598, 0.8132, 0.0001161, 0.8171, 0.0001113, 0.7771, 0.04598, 0.8132, 0.05215, 0.8436, 0.007916, 0.8562, 0.0001161, 0.8171, 0.05215, 0.8436, 0.06412, 0.8721, 0.02321, 0.8932, 0.007916, 0.8562, 0.06412, 0.8721, 0.08142, 0.8977, 0.04541, 0.9264, 0.02321, 0.8932, 0.08142, 0.8977, 0.1034, 0.9195, 0.07366, 0.9546, 0.04541, 0.9264, 0.1034, 0.9195, 0.1292, 0.9366, 0.1069, 0.9768, 0.07366, 0.9546, 0.1292, 0.9366, 0.1578, 0.9483, 0.1438, 0.9921, 0.1069, 0.9768, 0.1578, 0.9483, 0.1882, 0.9542, 0.1829, 0.9999, 0.1438, 0.9921, 0.1882, 0.9542, 0.2191, 0.954, 0.2229, 0.9999, 0.1829, 0.9999, 0.2191, 0.954, 0.2494, 0.9479, 0.2621, 0.9921, 0.2229, 0.9999, 0.2494, 0.9479, 0.2779, 0.9359, 0.299, 0.9768, 0.2621, 0.9921, 0.2779, 0.9359, 0.3035, 0.9186, 0.3322, 0.9546, 0.299, 0.9768, 0.3035, 0.9186, 0.3253, 0.8967, 0.3605, 0.9264, 0.3322, 0.9546, 0.3253, 0.8967, 0.3424, 0.8709, 0.3827, 0.8932, 0.3605, 0.9264, 0.3424, 0.8709, 0.3541, 0.8422, 0.3979, 0.8563, 0.3827, 0.8932, 0.3541, 0.8422, 0.36, 0.8119, 0.4057, 0.8171, 0.3979, 0.8563, 0.36, 0.8119, 0.3599, 0.781, 0.4057, 0.7771, 0.4057, 0.8171, 0.3599, 0.781, 0.3537, 0.7506, 0.3979, 0.738, 0.4057, 0.7771, 0.3537, 0.7506, 0.3417, 0.7221, 0.3827, 0.701, 0.3979, 0.738, 0.3417, 0.7221, 0.3244, 0.6965, 0.3605, 0.6678, 0.3827, 0.701, 0.3244, 0.6965, 0.3025, 0.6747, 0.3322, 0.6396, 0.3605, 0.6678, 0.3025, 0.6747, 0.2767, 0.6576, 0.299, 0.6174, 0.3322, 0.6396, 0.2767, 0.6576, 0.248, 0.6459, 0.2621, 0.6021, 0.299, 0.6174, 0.248, 0.6459, 0.2177, 0.64, 0.2229, 0.5943, 0.2621, 0.6021, 0.2177, 0.64, 0.1868, 0.6402, 0.183, 0.5943, 0.2229, 0.5943, 0.1868, 0.6402, 0.1565, 0.6463, 0.1438, 0.6021, 0.183, 0.5943, 0.1565, 0.6463, 0.128, 0.6583, 0.1069, 0.6174, 0.1438, 0.6021, 0.128, 0.6583, 0.1023, 0.6756, 0.07366, 0.6396, 0.1069, 0.6174, 0.1023, 0.6756, 0.08053, 0.6975, 0.0454, 0.6678, 0.07366, 0.6396, 0.08053, 0.6975, 0.06346, 0.7233, 0.0232, 0.701, 0.0454, 0.6678, 0.1933, 0.7959, 0.06329, 0.7839, 0.06854, 0.7569, 0.1937, 0.7941, 0.2018, 0.8067, 0.1898, 0.9367, 0.1628, 0.9315, 0.1999, 0.8063, 0.607, 0.1517, 0.609, 0.1353, 0.63, 0.1386, 0.628, 0.1545, 0.1999, 0.8063, 0.1628, 0.9315, 0.1373, 0.9211, 0.1982, 0.8055, 0.1456, 0.1481, 0.1195, 0.1577, 0.1138, 0.1441, 0.1405, 0.133, 0.1982, 0.8055, 0.1373, 0.9211, 0.1144, 0.9059, 0.1966, 0.8044, 0.1405, 0.133, 0.1138, 0.1441, 0.1071, 0.1303, 0.1346, 0.1176, 0.1966, 0.8044, 0.1144, 0.9059, 0.09489, 0.8865, 0.1952, 0.8031, 0.1346, 0.1176, 0.1071, 0.1303, 0.09949, 0.116, 0.1279, 0.1015, 0.1952, 0.8031, 0.09489, 0.8865, 0.07951, 0.8637, 0.1942, 0.8014, 0.05174, 0.752, 0.04584, 0.7823, 0.0001113, 0.7771, 0.007904, 0.7379, 0.1279, 0.1015, 0.09949, 0.116, 0.09066, 0.1013, 0.1205, 0.08481, 0.1942, 0.8014, 0.07951, 0.8637, 0.06888, 0.8383, 0.1935, 0.7997, 0.1955, 0.7908, 0.09415, 0.7086, 0.1135, 0.689, 0.1969, 0.7895, 0.1205, 0.08481, 0.09066, 0.1013, 0.08047, 0.08576, 0.1121, 0.06722, 0.1935, 0.7997, 0.06888, 0.8383, 0.0634, 0.8114, 0.1932, 0.7978, 0.1969, 0.7895, 0.1135, 0.689, 0.1363, 0.6737, 0.1985, 0.7885, 0.1121, 0.06722, 0.08047, 0.08576, 0.06869, 0.06906, 0.103, 0.04854, 0.1932, 0.7978, 0.0634, 0.8114, 0.06329, 0.7839, 0.1933, 0.7959, 0.1985, 0.7885, 0.1363, 0.6737, 0.1617, 0.6631, 0.2002, 0.7878, 0.09023, 0.5237, 0.056, 0.5026, 0.06866, 0.4859, 0.09979, 0.5054, 0.2002, 0.7878, 0.1617, 0.6631, 0.1886, 0.6576, 0.2022, 0.7875, 0.09979, 0.5054, 0.06866, 0.4859, 0.07968, 0.4705, 0.1088, 0.4882, 0.1945, 0.7923, 0.07896, 0.7315, 0.09415, 0.7086, 0.1955, 0.7908, 0.2022, 0.7875, 0.1886, 0.6576, 0.2161, 0.6575, 0.2041, 0.7875, 0.1088, 0.4882, 0.07968, 0.4705, 0.08927, 0.4559, 0.117, 0.4718, 0.2041, 0.7875, 0.2161, 0.6575, 0.2431, 0.6627, 0.206, 0.7879, 0.117, 0.4718, 0.08927, 0.4559, 0.09766, 0.4419, 0.1244, 0.4561, 0.206, 0.7879, 0.2431, 0.6627, 0.2685, 0.6731, 0.2077, 0.7887, 0.1244, 0.4561, 0.09766, 0.4419, 0.105, 0.4283, 0.1311, 0.441, 0.2077, 0.7887, 0.2685, 0.6731, 0.2914, 0.6883, 0.2093, 0.7897, 0.1311, 0.441, 0.105, 0.4283, 0.1115, 0.415, 0.1371, 0.4262, 0.6377, 0.3165, 0.6197, 0.3166, 0.6198, 0.3003, 0.6378, 0.3003, 0.6378, 0.3327, 0.6197, 0.333, 0.6197, 0.3166, 0.6377, 0.3165, 0.638, 0.3489, 0.6199, 0.3494, 0.6197, 0.333, 0.6378, 0.3327, 0.6384, 0.3651, 0.6203, 0.3658, 0.6199, 0.3494, 0.638, 0.3489, 0.639, 0.3814, 0.6209, 0.3823, 0.6203, 0.3658, 0.6384, 0.3651, 0.6398, 0.3976, 0.6216, 0.3988, 0.6209, 0.3823, 0.639, 0.3814, 0.6408, 0.4139, 0.6226, 0.4153, 0.6216, 0.3988, 0.6398, 0.3976, 0.642, 0.4302, 0.6238, 0.4319, 0.6226, 0.4153, 0.6408, 0.4139, 0.6436, 0.4465, 0.6253, 0.4485, 0.6238, 0.4319, 0.642, 0.4302, 0.6454, 0.4628, 0.6272, 0.4652, 0.6253, 0.4485, 0.6436, 0.4465, 0.6476, 0.4791, 0.6294, 0.4819, 0.6272, 0.4652, 0.6454, 0.4628, 0.6503, 0.4953, 0.632, 0.4987, 0.6294, 0.4819, 0.6476, 0.4791, 0.6535, 0.5115, 0.6352, 0.5156, 0.632, 0.4987, 0.6503, 0.4953, 0.6574, 0.5276, 0.6391, 0.5325, 0.6352, 0.5156, 0.6535, 0.5115, 0.662, 0.5437, 0.6438, 0.5493, 0.6391, 0.5325, 0.6574, 0.5276, 0.6672, 0.5598, 0.6494, 0.5655, 0.6438, 0.5493, 0.662, 0.5437, 0.6624, 0.06602, 0.6464, 0.06097, 0.652, 0.04681, 0.6672, 0.05226, 0.6583, 0.08026, 0.6419, 0.07597, 0.6464, 0.06097, 0.6624, 0.06602, 0.6549, 0.09494, 0.6381, 0.09136, 0.6419, 0.07597, 0.6583, 0.08026, 0.652, 0.11, 0.6349, 0.107, 0.6381, 0.09136, 0.6549, 0.09494, 0.6495, 0.1252, 0.6323, 0.1227, 0.6349, 0.107, 0.652, 0.11, 0.6474, 0.1407, 0.63, 0.1386, 0.6323, 0.1227, 0.6495, 0.1252, 0.6456, 0.1564, 0.628, 0.1545, 0.63, 0.1386, 0.6474, 0.1407, 0.644, 0.1721, 0.6263, 0.1706, 0.628, 0.1545, 0.6456, 0.1564, 0.6426, 0.188, 0.6249, 0.1867, 0.6263, 0.1706, 0.644, 0.1721, 0.6414, 0.2039, 0.6237, 0.2028, 0.6249, 0.1867, 0.6426, 0.188, 0.6404, 0.2199, 0.6226, 0.219, 0.6237, 0.2028, 0.6414, 0.2039, 0.6396, 0.2359, 0.6217, 0.2352, 0.6226, 0.219, 0.6404, 0.2199, 0.6389, 0.252, 0.621, 0.2514, 0.6217, 0.2352, 0.6396, 0.2359, 0.6384, 0.2681, 0.6205, 0.2677, 0.621, 0.2514, 0.6389, 0.252, 0.638, 0.2842, 0.62, 0.284, 0.6205, 0.2677, 0.6384, 0.2681, 0.6378, 0.3003, 0.6198, 0.3003, 0.62, 0.284, 0.638, 0.2842, 0.1501, 0.1628, 0.1244, 0.1711, 0.1195, 0.1577, 0.1456, 0.1481, 0.2037, 0.8067, 0.2172, 0.9366, 0.1898, 0.9367, 0.2018, 0.8067, 0.154, 0.1773, 0.1286, 0.1843, 0.1244, 0.1711, 0.1501, 0.1628, 0.2056, 0.8064, 0.2442, 0.9311, 0.2172, 0.9366, 0.2037, 0.8067, 0.1572, 0.1915, 0.1321, 0.1973, 0.1286, 0.1843, 0.154, 0.1773, 0.2074, 0.8057, 0.2695, 0.9205, 0.2442, 0.9311, 0.2056, 0.8064, 0.1599, 0.2055, 0.135, 0.2103, 0.1321, 0.1973, 0.1572, 0.1915, 0.209, 0.8047, 0.2923, 0.9052, 0.2695, 0.9205, 0.2074, 0.8057, 0.1621, 0.2194, 0.1374, 0.2232, 0.135, 0.2103, 0.1599, 0.2055, 0.2103, 0.8034, 0.3117, 0.8856, 0.2923, 0.9052, 0.209, 0.8047, 0.1637, 0.2332, 0.1392, 0.236, 0.1374, 0.2232, 0.1621, 0.2194, 0.1639, 0.3148, 0.1396, 0.3122, 0.1407, 0.2996, 0.165, 0.3013, 0.2114, 0.8019, 0.3269, 0.8627, 0.3117, 0.8856, 0.2103, 0.8034, 0.1649, 0.2469, 0.1404, 0.2488, 0.1392, 0.236, 0.1637, 0.2332, 0.1623, 0.3284, 0.138, 0.3249, 0.1396, 0.3122, 0.1639, 0.3148, 0.2122, 0.8001, 0.3373, 0.8373, 0.3269, 0.8627, 0.2114, 0.8019, 0.5981, 0.3161, 0.5983, 0.2995, 0.6198, 0.3003, 0.6197, 0.3166, 0.1603, 0.342, 0.1359, 0.3376, 0.138, 0.3249, 0.1623, 0.3284, 0.2126, 0.7982, 0.3426, 0.8103, 0.3373, 0.8373, 0.2122, 0.8001, 0.1577, 0.3557, 0.1333, 0.3503, 0.1359, 0.3376, 0.1603, 0.342, 0.2126, 0.7963, 0.3425, 0.7828, 0.3426, 0.8103, 0.2126, 0.7982, 0.1547, 0.3695, 0.1301, 0.3631, 0.1333, 0.3503, 0.1577, 0.3557, 0.2123, 0.7945, 0.337, 0.7558, 0.3425, 0.7828, 0.2126, 0.7963, 0.1512, 0.3834, 0.1264, 0.3759, 0.1301, 0.3631, 0.1547, 0.3695, 0.2116, 0.7927, 0.3263, 0.7305, 0.337, 0.7558, 0.2123, 0.7945, 0.1471, 0.3975, 0.1221, 0.3888, 0.1264, 0.3759, 0.1512, 0.3834, 0.2106, 0.7911, 0.311, 0.7077, 0.3263, 0.7305, 0.2116, 0.7927, 0.1371, 0.4262, 0.1115, 0.415, 0.1172, 0.4018, 0.1424, 0.4117, 0.2093, 0.7897, 0.2914, 0.6883, 0.311, 0.7077, 0.2106, 0.7911, 0.04584, 0.7823, 0.05174, 0.752, 0.05935, 0.7542, 0.05374, 0.7831, 0.05374, 0.7831, 0.05935, 0.7542, 0.06854, 0.7569, 0.06329, 0.7839, 0.04598, 0.8132, 0.04584, 0.7823, 0.05374, 0.7831, 0.05387, 0.8124, 0.05387, 0.8124, 0.05374, 0.7831, 0.06329, 0.7839, 0.0634, 0.8114, 0.05215, 0.8436, 0.04598, 0.8132, 0.05387, 0.8124, 0.05973, 0.8412, 0.05973, 0.8412, 0.05387, 0.8124, 0.0634, 0.8114, 0.06888, 0.8383, 0.06412, 0.8721, 0.05215, 0.8436, 0.05973, 0.8412, 0.0711, 0.8683, 0.0711, 0.8683, 0.05973, 0.8412, 0.06888, 0.8383, 0.07951, 0.8637, 0.08142, 0.8977, 0.06412, 0.8721, 0.0711, 0.8683, 0.08753, 0.8927, 0.08753, 0.8927, 0.0711, 0.8683, 0.07951, 0.8637, 0.09489, 0.8865, 0.1034, 0.9195, 0.08142, 0.8977, 0.08753, 0.8927, 0.1084, 0.9133, 0.1084, 0.9133, 0.08753, 0.8927, 0.09489, 0.8865, 0.1144, 0.9059, 0.1292, 0.9366, 0.1034, 0.9195, 0.1084, 0.9133, 0.1329, 0.9295, 0.1329, 0.9295, 0.1084, 0.9133, 0.1144, 0.9059, 0.1373, 0.9211, 0.1578, 0.9483, 0.1292, 0.9366, 0.1329, 0.9295, 0.1601, 0.9407, 0.1601, 0.9407, 0.1329, 0.9295, 0.1373, 0.9211, 0.1628, 0.9315, 0.1882, 0.9542, 0.1578, 0.9483, 0.1601, 0.9407, 0.1889, 0.9463, 0.1889, 0.9463, 0.1601, 0.9407, 0.1628, 0.9315, 0.1898, 0.9367, 0.2191, 0.954, 0.1882, 0.9542, 0.1889, 0.9463, 0.2183, 0.9461, 0.2183, 0.9461, 0.1889, 0.9463, 0.1898, 0.9367, 0.2172, 0.9366, 0.2494, 0.9479, 0.2191, 0.954, 0.2183, 0.9461, 0.247, 0.9403, 0.247, 0.9403, 0.2183, 0.9461, 0.2172, 0.9366, 0.2442, 0.9311, 0.2779, 0.9359, 0.2494, 0.9479, 0.247, 0.9403, 0.2741, 0.9289, 0.2741, 0.9289, 0.247, 0.9403, 0.2442, 0.9311, 0.2695, 0.9205, 0.3035, 0.9186, 0.2779, 0.9359, 0.2741, 0.9289, 0.2985, 0.9125, 0.2985, 0.9125, 0.2741, 0.9289, 0.2695, 0.9205, 0.2923, 0.9052, 0.3253, 0.8967, 0.3035, 0.9186, 0.2985, 0.9125, 0.3192, 0.8917, 0.3192, 0.8917, 0.2985, 0.9125, 0.2923, 0.9052, 0.3117, 0.8856, 0.3424, 0.8709, 0.3253, 0.8967, 0.3192, 0.8917, 0.3354, 0.8672, 0.3354, 0.8672, 0.3192, 0.8917, 0.3117, 0.8856, 0.3269, 0.8627, 0.3541, 0.8422, 0.3424, 0.8709, 0.3354, 0.8672, 0.3465, 0.84, 0.3465, 0.84, 0.3354, 0.8672, 0.3269, 0.8627, 0.3373, 0.8373, 0.36, 0.8119, 0.3541, 0.8422, 0.3465, 0.84, 0.3521, 0.8111, 0.3521, 0.8111, 0.3465, 0.84, 0.3373, 0.8373, 0.3426, 0.8103, 0.3599, 0.781, 0.36, 0.8119, 0.3521, 0.8111, 0.352, 0.7818, 0.352, 0.7818, 0.3521, 0.8111, 0.3426, 0.8103, 0.3425, 0.7828, 0.3537, 0.7506, 0.3599, 0.781, 0.352, 0.7818, 0.3461, 0.753, 0.3461, 0.753, 0.352, 0.7818, 0.3425, 0.7828, 0.337, 0.7558, 0.3417, 0.7221, 0.3537, 0.7506, 0.3461, 0.753, 0.3348, 0.7259, 0.3348, 0.7259, 0.3461, 0.753, 0.337, 0.7558, 0.3263, 0.7305, 0.3244, 0.6965, 0.3417, 0.7221, 0.3348, 0.7259, 0.3183, 0.7015, 0.3183, 0.7015, 0.3348, 0.7259, 0.3263, 0.7305, 0.311, 0.7077, 0.3025, 0.6747, 0.3244, 0.6965, 0.3183, 0.7015, 0.2975, 0.6809, 0.2975, 0.6809, 0.3183, 0.7015, 0.311, 0.7077, 0.2914, 0.6883, 0.2767, 0.6576, 0.3025, 0.6747, 0.2975, 0.6809, 0.273, 0.6647, 0.273, 0.6647, 0.2975, 0.6809, 0.2914, 0.6883, 0.2685, 0.6731, 0.248, 0.6459, 0.2767, 0.6576, 0.273, 0.6647, 0.2458, 0.6535, 0.2458, 0.6535, 0.273, 0.6647, 0.2685, 0.6731, 0.2431, 0.6627, 0.2177, 0.64, 0.248, 0.6459, 0.2458, 0.6535, 0.2169, 0.6479, 0.2169, 0.6479, 0.2458, 0.6535, 0.2431, 0.6627, 0.2161, 0.6575, 0.1868, 0.6402, 0.2177, 0.64, 0.2169, 0.6479, 0.1876, 0.6481, 0.1876, 0.6481, 0.2169, 0.6479, 0.2161, 0.6575, 0.1886, 0.6576, 0.1565, 0.6463, 0.1868, 0.6402, 0.1876, 0.6481, 0.1588, 0.6539, 0.1588, 0.6539, 0.1876, 0.6481, 0.1886, 0.6576, 0.1617, 0.6631, 0.128, 0.6583, 0.1565, 0.6463, 0.1588, 0.6539, 0.1317, 0.6653, 0.1317, 0.6653, 0.1588, 0.6539, 0.1617, 0.6631, 0.1363, 0.6737, 0.1023, 0.6756, 0.128, 0.6583, 0.1317, 0.6653, 0.1074, 0.6817, 0.1074, 0.6817, 0.1317, 0.6653, 0.1363, 0.6737, 0.1135, 0.689, 0.08053, 0.6975, 0.1023, 0.6756, 0.1074, 0.6817, 0.08669, 0.7025, 0.08669, 0.7025, 0.1074, 0.6817, 0.1135, 0.689, 0.09415, 0.7086, 0.06346, 0.7233, 0.08053, 0.6975, 0.08669, 0.7025, 0.07047, 0.727, 0.07047, 0.727, 0.08669, 0.7025, 0.09415, 0.7086, 0.07896, 0.7315, 0.05174, 0.752, 0.06346, 0.7233, 0.07047, 0.727, 0.05935, 0.7542, 0.05935, 0.7542, 0.07047, 0.727, 0.07896, 0.7315, 0.06854, 0.7569, 0.1937, 0.7941, 0.06854, 0.7569, 0.07896, 0.7315, 0.1945, 0.7923, 0.5901, 0.316, 0.5902, 0.2994, 0.5948, 0.2995, 0.5946, 0.316, 0.5946, 0.316, 0.5948, 0.2995, 0.5983, 0.2995, 0.5981, 0.3161, 0.5901, 0.3327, 0.5901, 0.316, 0.5946, 0.316, 0.5946, 0.3326, 0.5946, 0.3326, 0.5946, 0.316, 0.5981, 0.3161, 0.5981, 0.3326, 0.5902, 0.3494, 0.5901, 0.3327, 0.5946, 0.3326, 0.5948, 0.3493, 0.5948, 0.3493, 0.5946, 0.3326, 0.5981, 0.3326, 0.5983, 0.3492, 0.5905, 0.3661, 0.5902, 0.3494, 0.5948, 0.3493, 0.5951, 0.366, 0.5951, 0.366, 0.5948, 0.3493, 0.5983, 0.3492, 0.5986, 0.3659, 0.591, 0.3829, 0.5905, 0.3661, 0.5951, 0.366, 0.5956, 0.3827, 0.5956, 0.3827, 0.5951, 0.366, 0.5986, 0.3659, 0.5991, 0.3826, 0.5916, 0.3998, 0.591, 0.3829, 0.5956, 0.3827, 0.5962, 0.3995, 0.5962, 0.3995, 0.5956, 0.3827, 0.5991, 0.3826, 0.5998, 0.3994, 0.5925, 0.4167, 0.5916, 0.3998, 0.5962, 0.3995, 0.5971, 0.4164, 0.5971, 0.4164, 0.5962, 0.3995, 0.5998, 0.3994, 0.6007, 0.4162, 0.5936, 0.4338, 0.5925, 0.4167, 0.5971, 0.4164, 0.5982, 0.4334, 0.5982, 0.4334, 0.5971, 0.4164, 0.6007, 0.4162, 0.6018, 0.4331, 0.5949, 0.4509, 0.5936, 0.4338, 0.5982, 0.4334, 0.5996, 0.4505, 0.5996, 0.4505, 0.5982, 0.4334, 0.6018, 0.4331, 0.6032, 0.4502, 0.5966, 0.4682, 0.5949, 0.4509, 0.5996, 0.4505, 0.6013, 0.4677, 0.6013, 0.4677, 0.5996, 0.4505, 0.6032, 0.4502, 0.6049, 0.4673, 0.5985, 0.4857, 0.5966, 0.4682, 0.6013, 0.4677, 0.6033, 0.4851, 0.6033, 0.4851, 0.6013, 0.4677, 0.6049, 0.4673, 0.607, 0.4846, 0.6009, 0.5034, 0.5985, 0.4857, 0.6033, 0.4851, 0.6058, 0.5026, 0.6058, 0.5026, 0.6033, 0.4851, 0.607, 0.4846, 0.6095, 0.502, 0.6038, 0.5214, 0.6009, 0.5034, 0.6058, 0.5026, 0.6087, 0.5205, 0.6087, 0.5205, 0.6058, 0.5026, 0.6095, 0.502, 0.6125, 0.5198, 0.6073, 0.5398, 0.6038, 0.5214, 0.6087, 0.5205, 0.6123, 0.5387, 0.6123, 0.5387, 0.6087, 0.5205, 0.6125, 0.5198, 0.6162, 0.5378, 0.6116, 0.5588, 0.6073, 0.5398, 0.6123, 0.5387, 0.6168, 0.5574, 0.6168, 0.5574, 0.6123, 0.5387, 0.6162, 0.5378, 0.6208, 0.5563, 0.6171, 0.5789, 0.6116, 0.5588, 0.6168, 0.5574, 0.6227, 0.5772, 0.6227, 0.5772, 0.6168, 0.5574, 0.6208, 0.5563, 0.6269, 0.5756, 0.6185, 0.05055, 0.6249, 0.03268, 0.6298, 0.03473, 0.6232, 0.05209, 0.6232, 0.05209, 0.6298, 0.03473, 0.6334, 0.03652, 0.6267, 0.05331, 0.6135, 0.06768, 0.6185, 0.05055, 0.6232, 0.05209, 0.6181, 0.06889, 0.6181, 0.06889, 0.6232, 0.05209, 0.6267, 0.05331, 0.6216, 0.06985, 0.6095, 0.0845, 0.6135, 0.06768, 0.6181, 0.06889, 0.6141, 0.08549, 0.6141, 0.08549, 0.6181, 0.06889, 0.6216, 0.06985, 0.6176, 0.08627, 0.6062, 0.1012, 0.6095, 0.0845, 0.6141, 0.08549, 0.6107, 0.102, 0.6107, 0.102, 0.6141, 0.08549, 0.6176, 0.08627, 0.6142, 0.1026, 0.6034, 0.1177, 0.6062, 0.1012, 0.6107, 0.102, 0.6079, 0.1184, 0.6079, 0.1184, 0.6107, 0.102, 0.6142, 0.1026, 0.6114, 0.119, 0.601, 0.1342, 0.6034, 0.1177, 0.6079, 0.1184, 0.6055, 0.1348, 0.6055, 0.1348, 0.6079, 0.1184, 0.6114, 0.119, 0.609, 0.1353, 0.599, 0.1507, 0.601, 0.1342, 0.6055, 0.1348, 0.6035, 0.1512, 0.6035, 0.1512, 0.6055, 0.1348, 0.609, 0.1353, 0.607, 0.1517, 0.5972, 0.1672, 0.599, 0.1507, 0.6035, 0.1512, 0.6017, 0.1677, 0.6017, 0.1677, 0.6035, 0.1512, 0.607, 0.1517, 0.6052, 0.168, 0.5957, 0.1837, 0.5972, 0.1672, 0.6017, 0.1677, 0.6002, 0.1841, 0.6002, 0.1841, 0.6017, 0.1677, 0.6052, 0.168, 0.6037, 0.1844, 0.5944, 0.2002, 0.5957, 0.1837, 0.6002, 0.1841, 0.5989, 0.2005, 0.5989, 0.2005, 0.6002, 0.1841, 0.6037, 0.1844, 0.6024, 0.2008, 0.5933, 0.2167, 0.5944, 0.2002, 0.5989, 0.2005, 0.5978, 0.217, 0.5978, 0.217, 0.5989, 0.2005, 0.6024, 0.2008, 0.6013, 0.2172, 0.5924, 0.2332, 0.5933, 0.2167, 0.5978, 0.217, 0.5969, 0.2334, 0.5969, 0.2334, 0.5978, 0.217, 0.6013, 0.2172, 0.6004, 0.2336, 0.5916, 0.2498, 0.5924, 0.2332, 0.5969, 0.2334, 0.5961, 0.2499, 0.5961, 0.2499, 0.5969, 0.2334, 0.6004, 0.2336, 0.5996, 0.2501, 0.591, 0.2663, 0.5916, 0.2498, 0.5961, 0.2499, 0.5955, 0.2664, 0.5955, 0.2664, 0.5961, 0.2499, 0.5996, 0.2501, 0.599, 0.2665, 0.5906, 0.2828, 0.591, 0.2663, 0.5955, 0.2664, 0.5951, 0.2829, 0.5951, 0.2829, 0.5955, 0.2664, 0.599, 0.2665, 0.5986, 0.283, 0.5902, 0.2994, 0.5906, 0.2828, 0.5951, 0.2829, 0.5948, 0.2995, 0.5948, 0.2995, 0.5951, 0.2829, 0.5986, 0.283, 0.5983, 0.2995, 0.1659, 0.2742, 0.1415, 0.2742, 0.1412, 0.2615, 0.1656, 0.2606, 0.07008, 0.2653, 0.09271, 0.2637, 0.09304, 0.2744, 0.07034, 0.275, 0.06939, 0.2556, 0.0919, 0.253, 0.09271, 0.2637, 0.07008, 0.2653, 0.06826, 0.246, 0.0906, 0.2423, 0.0919, 0.253, 0.06939, 0.2556, 0.06668, 0.2365, 0.08879, 0.2317, 0.0906, 0.2423, 0.06826, 0.246, 0.06462, 0.2271, 0.08645, 0.2212, 0.08879, 0.2317, 0.06668, 0.2365, 0.06206, 0.2179, 0.08353, 0.2107, 0.08645, 0.2212, 0.06462, 0.2271, 0.05898, 0.2088, 0.08, 0.2004, 0.08353, 0.2107, 0.06206, 0.2179, 0.05534, 0.2, 0.07581, 0.1902, 0.08, 0.2004, 0.05898, 0.2088, 0.05111, 0.1914, 0.07089, 0.1801, 0.07581, 0.1902, 0.05534, 0.2, 0.04623, 0.1832, 0.06513, 0.1703, 0.07089, 0.1801, 0.05111, 0.1914, 0.04064, 0.1755, 0.05845, 0.1608, 0.06513, 0.1703, 0.04623, 0.1832, 0.0343, 0.1684, 0.05067, 0.1516, 0.05845, 0.1608, 0.04064, 0.1755, 0.02713, 0.162, 0.04158, 0.143, 0.05067, 0.1516, 0.0343, 0.1684, 0.01908, 0.1566, 0.03091, 0.1351, 0.04158, 0.143, 0.02713, 0.162, 0.01012, 0.1527, 0.01821, 0.1283, 0.03091, 0.1351, 0.01908, 0.1566, 0.009293, 0.411, 0.02095, 0.4336, 0.008072, 0.4398, 0.0001113, 0.4148, 0.01771, 0.4059, 0.0321, 0.426, 0.02095, 0.4336, 0.009293, 0.411, 0.02534, 0.3998, 0.04174, 0.4176, 0.0321, 0.426, 0.01771, 0.4059, 0.03222, 0.3929, 0.05013, 0.4086, 0.04174, 0.4176, 0.02534, 0.3998, 0.03838, 0.3853, 0.05744, 0.3992, 0.05013, 0.4086, 0.03222, 0.3929, 0.04389, 0.3773, 0.06382, 0.3895, 0.05744, 0.3992, 0.03838, 0.3853, 0.04877, 0.3689, 0.06941, 0.3796, 0.06382, 0.3895, 0.04389, 0.3773, 0.05309, 0.3602, 0.07427, 0.3694, 0.06941, 0.3796, 0.04877, 0.3689, 0.05687, 0.3512, 0.07848, 0.3592, 0.07427, 0.3694, 0.05309, 0.3602, 0.06014, 0.3421, 0.08209, 0.3488, 0.07848, 0.3592, 0.05687, 0.3512, 0.06292, 0.3327, 0.08515, 0.3383, 0.08209, 0.3488, 0.06014, 0.3421, 0.06525, 0.3233, 0.08767, 0.3277, 0.08515, 0.3383, 0.06292, 0.3327, 0.06712, 0.3137, 0.0897, 0.3171, 0.08767, 0.3277, 0.06525, 0.3233, 0.06856, 0.3041, 0.09124, 0.3065, 0.0897, 0.3171, 0.06712, 0.3137, 0.06958, 0.2944, 0.09231, 0.2958, 0.09124, 0.3065, 0.06856, 0.3041, 0.1415, 0.2742, 0.1261, 0.2742, 0.1258, 0.2621, 0.1412, 0.2615, 0.1656, 0.2877, 0.1413, 0.2869, 0.1415, 0.2742, 0.1659, 0.2742, 0.5902, 0.2994, 0.5271, 0.2982, 0.5275, 0.2812, 0.5906, 0.2828, 0.5271, 0.2982, 0.485, 0.2973, 0.4854, 0.28, 0.5275, 0.2812, 0.485, 0.2973, 0.4425, 0.2962, 0.443, 0.2788, 0.4854, 0.28, 0.4425, 0.2962, 0.4, 0.295, 0.4004, 0.2777, 0.443, 0.2788, 0.4, 0.295, 0.3577, 0.2938, 0.3582, 0.2766, 0.4004, 0.2777, 0.3577, 0.2938, 0.3162, 0.2925, 0.3167, 0.2757, 0.3582, 0.2766, 0.3162, 0.2925, 0.2758, 0.2912, 0.2762, 0.275, 0.3167, 0.2757, 0.2758, 0.2912, 0.237, 0.29, 0.2373, 0.2745, 0.2762, 0.275, 0.237, 0.29, 0.2001, 0.2888, 0.2004, 0.2742, 0.2373, 0.2745, 0.2001, 0.2888, 0.1656, 0.2877, 0.1659, 0.2742, 0.2004, 0.2742, 0.5906, 0.2828, 0.5275, 0.2812, 0.528, 0.2641, 0.591, 0.2663, 0.5275, 0.2812, 0.4854, 0.28, 0.4859, 0.2627, 0.528, 0.2641, 0.4854, 0.28, 0.443, 0.2788, 0.4434, 0.2614, 0.4859, 0.2627, 0.443, 0.2788, 0.4004, 0.2777, 0.4009, 0.2603, 0.4434, 0.2614, 0.4004, 0.2777, 0.3582, 0.2766, 0.3585, 0.2595, 0.4009, 0.2603, 0.3582, 0.2766, 0.3167, 0.2757, 0.3169, 0.2589, 0.3585, 0.2595, 0.3167, 0.2757, 0.2762, 0.275, 0.2763, 0.2587, 0.3169, 0.2589, 0.2762, 0.275, 0.2373, 0.2745, 0.2373, 0.2589, 0.2763, 0.2587, 0.2373, 0.2745, 0.2004, 0.2742, 0.2002, 0.2596, 0.2373, 0.2589, 0.2004, 0.2742, 0.1659, 0.2742, 0.1656, 0.2606, 0.2002, 0.2596, 0.5966, 0.4682, 0.5295, 0.4737, 0.5286, 0.4554, 0.5949, 0.4509, 0.5295, 0.4737, 0.4841, 0.4753, 0.4839, 0.4567, 0.5286, 0.4554, 0.4841, 0.4753, 0.4382, 0.4752, 0.4386, 0.4565, 0.4839, 0.4567, 0.4382, 0.4752, 0.3922, 0.4734, 0.3932, 0.4548, 0.4386, 0.4565, 0.3922, 0.4734, 0.3464, 0.4701, 0.3481, 0.4516, 0.3932, 0.4548, 0.3464, 0.4701, 0.3014, 0.465, 0.3037, 0.447, 0.3481, 0.4516, 0.3014, 0.465, 0.2574, 0.4583, 0.2604, 0.4407, 0.3037, 0.447, 0.2574, 0.4583, 0.2149, 0.4496, 0.2187, 0.4328, 0.2604, 0.4407, 0.2149, 0.4496, 0.1745, 0.4389, 0.1791, 0.4231, 0.2187, 0.4328, 0.1745, 0.4389, 0.1371, 0.4262, 0.1424, 0.4117, 0.1791, 0.4231, 0.5936, 0.4338, 0.5279, 0.4374, 0.5273, 0.4196, 0.5925, 0.4167, 0.5279, 0.4374, 0.4837, 0.4384, 0.4836, 0.4203, 0.5273, 0.4196, 0.4837, 0.4384, 0.439, 0.438, 0.4394, 0.4198, 0.4836, 0.4203, 0.439, 0.438, 0.3941, 0.4364, 0.3951, 0.4182, 0.4394, 0.4198, 0.3941, 0.4364, 0.3497, 0.4334, 0.3511, 0.4155, 0.3951, 0.4182, 0.3497, 0.4334, 0.3059, 0.4291, 0.3078, 0.4115, 0.3511, 0.4155, 0.3059, 0.4291, 0.2632, 0.4234, 0.2657, 0.4064, 0.3078, 0.4115, 0.2632, 0.4234, 0.2221, 0.4162, 0.2252, 0.4, 0.2657, 0.4064, 0.2221, 0.4162, 0.1832, 0.4076, 0.1869, 0.3923, 0.2252, 0.4, 0.1832, 0.4076, 0.1471, 0.3975, 0.1512, 0.3834, 0.1869, 0.3923, 0.5925, 0.4167, 0.5273, 0.4196, 0.5269, 0.4019, 0.5916, 0.3998, 0.5273, 0.4196, 0.4836, 0.4203, 0.4836, 0.4023, 0.5269, 0.4019, 0.4836, 0.4203, 0.4394, 0.4198, 0.4398, 0.4018, 0.4836, 0.4023, 0.4394, 0.4198, 0.3951, 0.4182, 0.3959, 0.4003, 0.4398, 0.4018, 0.3951, 0.4182, 0.3511, 0.4155, 0.3524, 0.3977, 0.3959, 0.4003, 0.3511, 0.4155, 0.3078, 0.4115, 0.3096, 0.3942, 0.3524, 0.3977, 0.3078, 0.4115, 0.2657, 0.4064, 0.268, 0.3895, 0.3096, 0.3942, 0.2657, 0.4064, 0.2252, 0.4, 0.2279, 0.3839, 0.268, 0.3895, 0.2252, 0.4, 0.1869, 0.3923, 0.19, 0.3772, 0.2279, 0.3839, 0.1869, 0.3923, 0.1512, 0.3834, 0.1547, 0.3695, 0.19, 0.3772, 0.5916, 0.3998, 0.5269, 0.4019, 0.5267, 0.3844, 0.591, 0.3829, 0.5269, 0.4019, 0.4836, 0.4023, 0.4837, 0.3846, 0.5267, 0.3844, 0.4836, 0.4023, 0.4398, 0.4018, 0.4402, 0.3839, 0.4837, 0.3846, 0.4398, 0.4018, 0.3959, 0.4003, 0.3967, 0.3825, 0.4402, 0.3839, 0.3959, 0.4003, 0.3524, 0.3977, 0.3536, 0.3801, 0.3967, 0.3825, 0.3524, 0.3977, 0.3096, 0.3942, 0.3112, 0.3769, 0.3536, 0.3801, 0.3096, 0.3942, 0.268, 0.3895, 0.27, 0.3729, 0.3112, 0.3769, 0.268, 0.3895, 0.2279, 0.3839, 0.2303, 0.368, 0.27, 0.3729, 0.2279, 0.3839, 0.19, 0.3772, 0.1928, 0.3622, 0.2303, 0.368, 0.19, 0.3772, 0.1547, 0.3695, 0.1577, 0.3557, 0.1928, 0.3622, 0.591, 0.3829, 0.5267, 0.3844, 0.5265, 0.367, 0.5905, 0.3661, 0.5267, 0.3844, 0.4837, 0.3846, 0.4838, 0.3669, 0.5265, 0.367, 0.4837, 0.3846, 0.4402, 0.3839, 0.4407, 0.3662, 0.4838, 0.3669, 0.4402, 0.3839, 0.3967, 0.3825, 0.3975, 0.3648, 0.4407, 0.3662, 0.3967, 0.3825, 0.3536, 0.3801, 0.3547, 0.3627, 0.3975, 0.3648, 0.3536, 0.3801, 0.3112, 0.3769, 0.3126, 0.3599, 0.3547, 0.3627, 0.3112, 0.3769, 0.27, 0.3729, 0.2717, 0.3564, 0.3126, 0.3599, 0.27, 0.3729, 0.2303, 0.368, 0.2323, 0.3522, 0.2717, 0.3564, 0.2303, 0.368, 0.1928, 0.3622, 0.1951, 0.3474, 0.2323, 0.3522, 0.1928, 0.3622, 0.1577, 0.3557, 0.1603, 0.342, 0.1951, 0.3474, 0.5905, 0.3661, 0.5265, 0.367, 0.5265, 0.3497, 0.5902, 0.3494, 0.5265, 0.367, 0.4838, 0.3669, 0.484, 0.3494, 0.5265, 0.3497, 0.4838, 0.3669, 0.4407, 0.3662, 0.4411, 0.3486, 0.484, 0.3494, 0.4407, 0.3662, 0.3975, 0.3648, 0.3982, 0.3472, 0.4411, 0.3486, 0.3975, 0.3648, 0.3547, 0.3627, 0.3556, 0.3454, 0.3982, 0.3472, 0.3547, 0.3627, 0.3126, 0.3599, 0.3138, 0.3429, 0.3556, 0.3454, 0.3126, 0.3599, 0.2717, 0.3564, 0.2731, 0.34, 0.3138, 0.3429, 0.2717, 0.3564, 0.2323, 0.3522, 0.234, 0.3366, 0.2731, 0.34, 0.2323, 0.3522, 0.1951, 0.3474, 0.1969, 0.3327, 0.234, 0.3366, 0.1951, 0.3474, 0.1603, 0.342, 0.1623, 0.3284, 0.1969, 0.3327, 0.5902, 0.3494, 0.5265, 0.3497, 0.5266, 0.3325, 0.5901, 0.3327, 0.5265, 0.3497, 0.484, 0.3494, 0.4843, 0.332, 0.5266, 0.3325, 0.484, 0.3494, 0.4411, 0.3486, 0.4416, 0.3311, 0.4843, 0.332, 0.4411, 0.3486, 0.3982, 0.3472, 0.3988, 0.3298, 0.4416, 0.3311, 0.3982, 0.3472, 0.3556, 0.3454, 0.3564, 0.3281, 0.3988, 0.3298, 0.3556, 0.3454, 0.3138, 0.3429, 0.3148, 0.3261, 0.3564, 0.3281, 0.3138, 0.3429, 0.2731, 0.34, 0.2743, 0.3237, 0.3148, 0.3261, 0.2731, 0.34, 0.234, 0.3366, 0.2353, 0.321, 0.2743, 0.3237, 0.234, 0.3366, 0.1969, 0.3327, 0.1984, 0.318, 0.2353, 0.321, 0.1969, 0.3327, 0.1623, 0.3284, 0.1639, 0.3148, 0.1984, 0.318, 0.5916, 0.2498, 0.5286, 0.247, 0.5294, 0.2299, 0.5924, 0.2332, 0.5286, 0.247, 0.4865, 0.2454, 0.4872, 0.2281, 0.5294, 0.2299, 0.4865, 0.2454, 0.444, 0.244, 0.4445, 0.2265, 0.4872, 0.2281, 0.444, 0.244, 0.4013, 0.2429, 0.4016, 0.2254, 0.4445, 0.2265, 0.4013, 0.2429, 0.3588, 0.2422, 0.3589, 0.2249, 0.4016, 0.2254, 0.3588, 0.2422, 0.317, 0.242, 0.3168, 0.2251, 0.3589, 0.2249, 0.317, 0.242, 0.2762, 0.2424, 0.2758, 0.2259, 0.3168, 0.2251, 0.2762, 0.2424, 0.2369, 0.2433, 0.2363, 0.2276, 0.2758, 0.2259, 0.2369, 0.2433, 0.1997, 0.2449, 0.1988, 0.2301, 0.2363, 0.2276, 0.1997, 0.2449, 0.1649, 0.2469, 0.1637, 0.2332, 0.1988, 0.2301, 0.5901, 0.3327, 0.5266, 0.3325, 0.5268, 0.3154, 0.5901, 0.316, 0.5266, 0.3325, 0.4843, 0.332, 0.4846, 0.3146, 0.5268, 0.3154, 0.4843, 0.332, 0.4416, 0.3311, 0.442, 0.3136, 0.4846, 0.3146, 0.4416, 0.3311, 0.3988, 0.3298, 0.3994, 0.3124, 0.442, 0.3136, 0.3988, 0.3298, 0.3564, 0.3281, 0.3572, 0.3109, 0.3994, 0.3124, 0.3564, 0.3281, 0.3148, 0.3261, 0.3156, 0.3093, 0.3572, 0.3109, 0.3148, 0.3261, 0.2743, 0.3237, 0.2752, 0.3075, 0.3156, 0.3093, 0.2743, 0.3237, 0.2353, 0.321, 0.2363, 0.3055, 0.2752, 0.3075, 0.2353, 0.321, 0.1984, 0.318, 0.1995, 0.3034, 0.2363, 0.3055, 0.1984, 0.318, 0.1639, 0.3148, 0.165, 0.3013, 0.1995, 0.3034, 0.5924, 0.2332, 0.5294, 0.2299, 0.5302, 0.2128, 0.5933, 0.2167, 0.5294, 0.2299, 0.4872, 0.2281, 0.4879, 0.2107, 0.5302, 0.2128, 0.4872, 0.2281, 0.4445, 0.2265, 0.445, 0.209, 0.4879, 0.2107, 0.4445, 0.2265, 0.4016, 0.2254, 0.4019, 0.2079, 0.445, 0.209, 0.4016, 0.2254, 0.3589, 0.2249, 0.359, 0.2075, 0.4019, 0.2079, 0.3589, 0.2249, 0.3168, 0.2251, 0.3165, 0.208, 0.359, 0.2075, 0.3168, 0.2251, 0.2758, 0.2259, 0.2751, 0.2094, 0.3165, 0.208, 0.2758, 0.2259, 0.2363, 0.2276, 0.2352, 0.2118, 0.2751, 0.2094, 0.2363, 0.2276, 0.1988, 0.2301, 0.1974, 0.2151, 0.2352, 0.2118, 0.1988, 0.2301, 0.1637, 0.2332, 0.1621, 0.2194, 0.1974, 0.2151, 0.5933, 0.2167, 0.5302, 0.2128, 0.5313, 0.1956, 0.5944, 0.2002, 0.5302, 0.2128, 0.4879, 0.2107, 0.4888, 0.1932, 0.5313, 0.1956, 0.4879, 0.2107, 0.445, 0.209, 0.4456, 0.1913, 0.4888, 0.1932, 0.445, 0.209, 0.4019, 0.2079, 0.4022, 0.1902, 0.4456, 0.1913, 0.4019, 0.2079, 0.359, 0.2075, 0.3589, 0.19, 0.4022, 0.1902, 0.359, 0.2075, 0.3165, 0.208, 0.3161, 0.1907, 0.3589, 0.19, 0.3165, 0.208, 0.2751, 0.2094, 0.2742, 0.1926, 0.3161, 0.1907, 0.2751, 0.2094, 0.2352, 0.2118, 0.2339, 0.1957, 0.2742, 0.1926, 0.2352, 0.2118, 0.1974, 0.2151, 0.1956, 0.2001, 0.2339, 0.1957, 0.1974, 0.2151, 0.1621, 0.2194, 0.1599, 0.2055, 0.1956, 0.2001, 0.5944, 0.2002, 0.5313, 0.1956, 0.5324, 0.1784, 0.5957, 0.1837, 0.5313, 0.1956, 0.4888, 0.1932, 0.4897, 0.1756, 0.5324, 0.1784, 0.4888, 0.1932, 0.4456, 0.1913, 0.4463, 0.1735, 0.4897, 0.1756, 0.4456, 0.1913, 0.4022, 0.1902, 0.4025, 0.1723, 0.4463, 0.1735, 0.4022, 0.1902, 0.3589, 0.19, 0.3587, 0.1722, 0.4025, 0.1723, 0.3589, 0.19, 0.3161, 0.1907, 0.3154, 0.1733, 0.3587, 0.1722, 0.3161, 0.1907, 0.2742, 0.1926, 0.2731, 0.1757, 0.3154, 0.1733, 0.2742, 0.1926, 0.2339, 0.1957, 0.2322, 0.1795, 0.2731, 0.1757, 0.2339, 0.1957, 0.1956, 0.2001, 0.1933, 0.1848, 0.2322, 0.1795, 0.1956, 0.2001, 0.1599, 0.2055, 0.1572, 0.1915, 0.1933, 0.1848, 0.5957, 0.1837, 0.5324, 0.1784, 0.5338, 0.1611, 0.5972, 0.1672, 0.5324, 0.1784, 0.4897, 0.1756, 0.4908, 0.1579, 0.5338, 0.1611, 0.4897, 0.1756, 0.4463, 0.1735, 0.447, 0.1556, 0.4908, 0.1579, 0.4463, 0.1735, 0.4025, 0.1723, 0.4028, 0.1543, 0.447, 0.1556, 0.4025, 0.1723, 0.3587, 0.1722, 0.3585, 0.1543, 0.4028, 0.1543, 0.3587, 0.1722, 0.3154, 0.1733, 0.3147, 0.1556, 0.3585, 0.1543, 0.3154, 0.1733, 0.2731, 0.1757, 0.2717, 0.1585, 0.3147, 0.1556, 0.2731, 0.1757, 0.2322, 0.1795, 0.2301, 0.1631, 0.2717, 0.1585, 0.2322, 0.1795, 0.1933, 0.1848, 0.1907, 0.1693, 0.2301, 0.1631, 0.1933, 0.1848, 0.1572, 0.1915, 0.154, 0.1773, 0.1907, 0.1693, 0.5972, 0.1672, 0.5338, 0.1611, 0.5353, 0.1437, 0.599, 0.1507, 0.5338, 0.1611, 0.4908, 0.1579, 0.492, 0.1401, 0.5353, 0.1437, 0.4908, 0.1579, 0.447, 0.1556, 0.4478, 0.1375, 0.492, 0.1401, 0.447, 0.1556, 0.4028, 0.1543, 0.4031, 0.1361, 0.4478, 0.1375, 0.4028, 0.1543, 0.3585, 0.1543, 0.3582, 0.1361, 0.4031, 0.1361, 0.3585, 0.1543, 0.3147, 0.1556, 0.3137, 0.1377, 0.3582, 0.1361, 0.3147, 0.1556, 0.2717, 0.1585, 0.2701, 0.1411, 0.3137, 0.1377, 0.2717, 0.1585, 0.2301, 0.1631, 0.2277, 0.1463, 0.2701, 0.1411, 0.2301, 0.1631, 0.1907, 0.1693, 0.1875, 0.1536, 0.2277, 0.1463, 0.1907, 0.1693, 0.154, 0.1773, 0.1501, 0.1628, 0.1875, 0.1536, 0.599, 0.1507, 0.5353, 0.1437, 0.5371, 0.1261, 0.601, 0.1342, 0.5353, 0.1437, 0.492, 0.1401, 0.4934, 0.122, 0.5371, 0.1261, 0.492, 0.1401, 0.4478, 0.1375, 0.4486, 0.1192, 0.4934, 0.122, 0.4478, 0.1375, 0.4031, 0.1361, 0.4033, 0.1177, 0.4486, 0.1192, 0.4031, 0.1361, 0.3582, 0.1361, 0.3579, 0.1177, 0.4033, 0.1177, 0.3582, 0.1361, 0.3137, 0.1377, 0.3127, 0.1195, 0.3579, 0.1177, 0.3137, 0.1377, 0.2701, 0.1411, 0.2682, 0.1233, 0.3127, 0.1195, 0.2701, 0.1411, 0.2277, 0.1463, 0.225, 0.1292, 0.2682, 0.1233, 0.2277, 0.1463, 0.1875, 0.1536, 0.1838, 0.1375, 0.225, 0.1292, 0.1875, 0.1536, 0.1501, 0.1628, 0.1456, 0.1481, 0.1838, 0.1375, 0.5985, 0.4857, 0.5306, 0.4922, 0.5295, 0.4737, 0.5966, 0.4682, 0.5306, 0.4922, 0.4845, 0.4941, 0.4841, 0.4753, 0.5295, 0.4737, 0.4845, 0.4941, 0.4378, 0.4941, 0.4382, 0.4752, 0.4841, 0.4753, 0.4378, 0.4941, 0.3911, 0.4924, 0.3922, 0.4734, 0.4382, 0.4752, 0.3911, 0.4924, 0.3447, 0.4888, 0.3464, 0.4701, 0.3922, 0.4734, 0.3447, 0.4888, 0.2989, 0.4834, 0.3014, 0.465, 0.3464, 0.4701, 0.2989, 0.4834, 0.2541, 0.4761, 0.2574, 0.4583, 0.3014, 0.465, 0.2541, 0.4761, 0.2108, 0.4668, 0.2149, 0.4496, 0.2574, 0.4583, 0.2108, 0.4668, 0.1695, 0.4551, 0.1745, 0.4389, 0.2149, 0.4496, 0.1695, 0.4551, 0.1311, 0.441, 0.1371, 0.4262, 0.1745, 0.4389, 0.6009, 0.5034, 0.5319, 0.511, 0.5306, 0.4922, 0.5985, 0.4857, 0.5319, 0.511, 0.4849, 0.5133, 0.4845, 0.4941, 0.5306, 0.4922, 0.4849, 0.5133, 0.4375, 0.5134, 0.4378, 0.4941, 0.4845, 0.4941, 0.4375, 0.5134, 0.39, 0.5116, 0.3911, 0.4924, 0.4378, 0.4941, 0.39, 0.5116, 0.3428, 0.5078, 0.3447, 0.4888, 0.3911, 0.4924, 0.3428, 0.5078, 0.2962, 0.5021, 0.2989, 0.4834, 0.3447, 0.4888, 0.2962, 0.5021, 0.2506, 0.4944, 0.2541, 0.4761, 0.2989, 0.4834, 0.2506, 0.4944, 0.2063, 0.4843, 0.2108, 0.4668, 0.2541, 0.4761, 0.2063, 0.4843, 0.1639, 0.4717, 0.1695, 0.4551, 0.2108, 0.4668, 0.1639, 0.4717, 0.1244, 0.4561, 0.1311, 0.441, 0.1695, 0.4551, 0.6038, 0.5214, 0.5334, 0.5302, 0.5319, 0.511, 0.6009, 0.5034, 0.5334, 0.5302, 0.4855, 0.5328, 0.4849, 0.5133, 0.5319, 0.511, 0.4855, 0.5328, 0.4371, 0.533, 0.4375, 0.5134, 0.4849, 0.5133, 0.4371, 0.533, 0.3888, 0.5311, 0.39, 0.5116, 0.4375, 0.5134, 0.3888, 0.5311, 0.3408, 0.5272, 0.3428, 0.5078, 0.39, 0.5116, 0.3408, 0.5272, 0.2934, 0.5212, 0.2962, 0.5021, 0.3428, 0.5078, 0.2934, 0.5212, 0.2468, 0.513, 0.2506, 0.4944, 0.2962, 0.5021, 0.2468, 0.513, 0.2014, 0.5023, 0.2063, 0.4843, 0.2506, 0.4944, 0.2014, 0.5023, 0.1578, 0.4888, 0.1639, 0.4717, 0.2063, 0.4843, 0.1578, 0.4888, 0.117, 0.4718, 0.1244, 0.4561, 0.1639, 0.4717, 0.6073, 0.5398, 0.5351, 0.5498, 0.5334, 0.5302, 0.6038, 0.5214, 0.5351, 0.5498, 0.4861, 0.5527, 0.4855, 0.5328, 0.5334, 0.5302, 0.4861, 0.5527, 0.4368, 0.553, 0.4371, 0.533, 0.4855, 0.5328, 0.4368, 0.553, 0.3875, 0.551, 0.3888, 0.5311, 0.4371, 0.533, 0.3875, 0.551, 0.3387, 0.5469, 0.3408, 0.5272, 0.3888, 0.5311, 0.3387, 0.5469, 0.2904, 0.5406, 0.2934, 0.5212, 0.3408, 0.5272, 0.2904, 0.5406, 0.2428, 0.532, 0.2468, 0.513, 0.2934, 0.5212, 0.2428, 0.532, 0.1963, 0.5208, 0.2014, 0.5023, 0.2468, 0.513, 0.1963, 0.5208, 0.1513, 0.5065, 0.1578, 0.4888, 0.2014, 0.5023, 0.1513, 0.5065, 0.1088, 0.4882, 0.117, 0.4718, 0.1578, 0.4888, 0.6116, 0.5588, 0.537, 0.57, 0.5351, 0.5498, 0.6073, 0.5398, 0.537, 0.57, 0.4867, 0.5731, 0.4861, 0.5527, 0.5351, 0.5498, 0.4867, 0.5731, 0.4364, 0.5733, 0.4368, 0.553, 0.4861, 0.5527, 0.4364, 0.5733, 0.3863, 0.5712, 0.3875, 0.551, 0.4368, 0.553, 0.3863, 0.5712, 0.3365, 0.5669, 0.3387, 0.5469, 0.3875, 0.551, 0.3365, 0.5669, 0.2873, 0.5604, 0.2904, 0.5406, 0.3387, 0.5469, 0.2873, 0.5604, 0.2387, 0.5515, 0.2428, 0.532, 0.2904, 0.5406, 0.2387, 0.5515, 0.191, 0.5399, 0.1963, 0.5208, 0.2428, 0.532, 0.191, 0.5399, 0.1444, 0.5248, 0.1513, 0.5065, 0.1963, 0.5208, 0.1444, 0.5248, 0.09979, 0.5054, 0.1088, 0.4882, 0.1513, 0.5065, 0.6171, 0.5789, 0.5391, 0.5907, 0.537, 0.57, 0.6116, 0.5588, 0.5391, 0.5907, 0.4874, 0.5939, 0.4867, 0.5731, 0.537, 0.57, 0.4874, 0.5939, 0.436, 0.5941, 0.4364, 0.5733, 0.4867, 0.5731, 0.436, 0.5941, 0.3849, 0.5918, 0.3863, 0.5712, 0.4364, 0.5733, 0.3849, 0.5918, 0.3343, 0.5873, 0.3365, 0.5669, 0.3863, 0.5712, 0.3343, 0.5873, 0.2841, 0.5806, 0.2873, 0.5604, 0.3365, 0.5669, 0.2841, 0.5806, 0.2345, 0.5714, 0.2387, 0.5515, 0.2873, 0.5604, 0.2345, 0.5714, 0.1854, 0.5595, 0.191, 0.5399, 0.2387, 0.5515, 0.1854, 0.5595, 0.1372, 0.5439, 0.1444, 0.5248, 0.191, 0.5399, 0.1372, 0.5439, 0.09023, 0.5237, 0.09979, 0.5054, 0.1444, 0.5248, 0.6185, 0.05055, 0.5502, 0.03524, 0.5538, 0.0161, 0.6249, 0.03268, 0.5502, 0.03524, 0.503, 0.02823, 0.5055, 0.008483, 0.5538, 0.0161, 0.503, 0.02823, 0.4546, 0.02349, 0.4562, 0.003364, 0.5055, 0.008483, 0.4546, 0.02349, 0.4054, 0.02095, 0.4061, 0.0005587, 0.4562, 0.003364, 0.4054, 0.02095, 0.3558, 0.02068, 0.3554, 0.0001113, 0.4061, 0.0005587, 0.3558, 0.02068, 0.3059, 0.02291, 0.3044, 0.002251, 0.3554, 0.0001113, 0.3059, 0.02291, 0.256, 0.02801, 0.2532, 0.007392, 0.3044, 0.002251, 0.256, 0.02801, 0.2065, 0.03655, 0.2021, 0.01616, 0.2532, 0.007392, 0.2065, 0.03655, 0.1582, 0.04928, 0.1517, 0.02944, 0.2021, 0.01616, 0.1582, 0.04928, 0.1121, 0.06722, 0.103, 0.04854, 0.1517, 0.02944, 0.6135, 0.06768, 0.547, 0.05401, 0.5502, 0.03524, 0.6185, 0.05055, 0.547, 0.05401, 0.5007, 0.04761, 0.503, 0.02823, 0.5502, 0.03524, 0.5007, 0.04761, 0.4532, 0.04326, 0.4546, 0.02349, 0.503, 0.02823, 0.4532, 0.04326, 0.4049, 0.04097, 0.4054, 0.02095, 0.4546, 0.02349, 0.4049, 0.04097, 0.3562, 0.04083, 0.3558, 0.02068, 0.4054, 0.02095, 0.3562, 0.04083, 0.3073, 0.04308, 0.3059, 0.02291, 0.3558, 0.02068, 0.3073, 0.04308, 0.2587, 0.04805, 0.256, 0.02801, 0.3059, 0.02291, 0.2587, 0.04805, 0.2108, 0.05624, 0.2065, 0.03655, 0.256, 0.02801, 0.2108, 0.05624, 0.1643, 0.06825, 0.1582, 0.04928, 0.2065, 0.03655, 0.1643, 0.06825, 0.1205, 0.08481, 0.1121, 0.06722, 0.1582, 0.04928, 0.6095, 0.0845, 0.544, 0.07242, 0.547, 0.05401, 0.6135, 0.06768, 0.544, 0.07242, 0.4986, 0.06664, 0.5007, 0.04761, 0.547, 0.05401, 0.4986, 0.06664, 0.4519, 0.06268, 0.4532, 0.04326, 0.5007, 0.04761, 0.4519, 0.06268, 0.4044, 0.06062, 0.4049, 0.04097, 0.4532, 0.04326, 0.4044, 0.06062, 0.3566, 0.06059, 0.3562, 0.04083, 0.4049, 0.04097, 0.3566, 0.06059, 0.3088, 0.0628, 0.3073, 0.04308, 0.3562, 0.04083, 0.3088, 0.0628, 0.2613, 0.06756, 0.2587, 0.04805, 0.3073, 0.04308, 0.2613, 0.06756, 0.2148, 0.07528, 0.2108, 0.05624, 0.2587, 0.04805, 0.2148, 0.07528, 0.1699, 0.08645, 0.1643, 0.06825, 0.2108, 0.05624, 0.1699, 0.08645, 0.1279, 0.1015, 0.1205, 0.08481, 0.1643, 0.06825, 0.6062, 0.1012, 0.5414, 0.09055, 0.544, 0.07242, 0.6095, 0.0845, 0.5414, 0.09055, 0.4966, 0.08536, 0.4986, 0.06664, 0.544, 0.07242, 0.4966, 0.08536, 0.4507, 0.08178, 0.4519, 0.06268, 0.4986, 0.06664, 0.4507, 0.08178, 0.404, 0.07994, 0.4044, 0.06062, 0.4519, 0.06268, 0.404, 0.07994, 0.3571, 0.07997, 0.3566, 0.06059, 0.4044, 0.06062, 0.3571, 0.07997, 0.3102, 0.08209, 0.3088, 0.0628, 0.3566, 0.06059, 0.3102, 0.08209, 0.2638, 0.08657, 0.2613, 0.06756, 0.3088, 0.0628, 0.2638, 0.08657, 0.2185, 0.09375, 0.2148, 0.07528, 0.2613, 0.06756, 0.2185, 0.09375, 0.1751, 0.104, 0.1699, 0.08645, 0.2148, 0.07528, 0.1751, 0.104, 0.1346, 0.1176, 0.1279, 0.1015, 0.1699, 0.08645, 0.6034, 0.1177, 0.5391, 0.1084, 0.5414, 0.09055, 0.6062, 0.1012, 0.5391, 0.1084, 0.4949, 0.1038, 0.4966, 0.08536, 0.5414, 0.09055, 0.4949, 0.1038, 0.4496, 0.1006, 0.4507, 0.08178, 0.4966, 0.08536, 0.4496, 0.1006, 0.4037, 0.09894, 0.404, 0.07994, 0.4507, 0.08178, 0.4037, 0.09894, 0.3575, 0.09901, 0.3571, 0.07997, 0.404, 0.07994, 0.3575, 0.09901, 0.3115, 0.101, 0.3102, 0.08209, 0.3571, 0.07997, 0.3115, 0.101, 0.2661, 0.1051, 0.2638, 0.08657, 0.3102, 0.08209, 0.2661, 0.1051, 0.2219, 0.1117, 0.2185, 0.09375, 0.2638, 0.08657, 0.2219, 0.1117, 0.1797, 0.121, 0.1751, 0.104, 0.2185, 0.09375, 0.1797, 0.121, 0.1405, 0.133, 0.1346, 0.1176, 0.1751, 0.104, 0.601, 0.1342, 0.5371, 0.1261, 0.5391, 0.1084, 0.6034, 0.1177, 0.5371, 0.1261, 0.4934, 0.122, 0.4949, 0.1038, 0.5391, 0.1084, 0.4934, 0.122, 0.4486, 0.1192, 0.4496, 0.1006, 0.4949, 0.1038, 0.4486, 0.1192, 0.4033, 0.1177, 0.4037, 0.09894, 0.4496, 0.1006, 0.4033, 0.1177, 0.3579, 0.1177, 0.3575, 0.09901, 0.4037, 0.09894, 0.3579, 0.1177, 0.3127, 0.1195, 0.3115, 0.101, 0.3575, 0.09901, 0.3127, 0.1195, 0.2682, 0.1233, 0.2661, 0.1051, 0.3115, 0.101, 0.2682, 0.1233, 0.225, 0.1292, 0.2219, 0.1117, 0.2661, 0.1051, 0.225, 0.1292, 0.1838, 0.1375, 0.1797, 0.121, 0.2219, 0.1117, 0.1838, 0.1375, 0.1456, 0.1481, 0.1405, 0.133, 0.1797, 0.121, 0.5901, 0.316, 0.5268, 0.3154, 0.5271, 0.2982, 0.5902, 0.2994, 0.5268, 0.3154, 0.4846, 0.3146, 0.485, 0.2973, 0.5271, 0.2982, 0.4846, 0.3146, 0.442, 0.3136, 0.4425, 0.2962, 0.485, 0.2973, 0.442, 0.3136, 0.3994, 0.3124, 0.4, 0.295, 0.4425, 0.2962, 0.3994, 0.3124, 0.3572, 0.3109, 0.3577, 0.2938, 0.4, 0.295, 0.3572, 0.3109, 0.3156, 0.3093, 0.3162, 0.2925, 0.3577, 0.2938, 0.3156, 0.3093, 0.2752, 0.3075, 0.2758, 0.2912, 0.3162, 0.2925, 0.2752, 0.3075, 0.2363, 0.3055, 0.237, 0.29, 0.2758, 0.2912, 0.2363, 0.3055, 0.1995, 0.3034, 0.2001, 0.2888, 0.237, 0.29, 0.1995, 0.3034, 0.165, 0.3013, 0.1656, 0.2877, 0.2001, 0.2888, 0.5949, 0.4509, 0.5286, 0.4554, 0.5279, 0.4374, 0.5936, 0.4338, 0.5286, 0.4554, 0.4839, 0.4567, 0.4837, 0.4384, 0.5279, 0.4374, 0.4839, 0.4567, 0.4386, 0.4565, 0.439, 0.438, 0.4837, 0.4384, 0.4386, 0.4565, 0.3932, 0.4548, 0.3941, 0.4364, 0.439, 0.438, 0.3932, 0.4548, 0.3481, 0.4516, 0.3497, 0.4334, 0.3941, 0.4364, 0.3481, 0.4516, 0.3037, 0.447, 0.3059, 0.4291, 0.3497, 0.4334, 0.3037, 0.447, 0.2604, 0.4407, 0.2632, 0.4234, 0.3059, 0.4291, 0.2604, 0.4407, 0.2187, 0.4328, 0.2221, 0.4162, 0.2632, 0.4234, 0.2187, 0.4328, 0.1791, 0.4231, 0.1832, 0.4076, 0.2221, 0.4162, 0.1791, 0.4231, 0.1424, 0.4117, 0.1471, 0.3975, 0.1832, 0.4076, 0.591, 0.2663, 0.528, 0.2641, 0.5286, 0.247, 0.5916, 0.2498, 0.528, 0.2641, 0.4859, 0.2627, 0.4865, 0.2454, 0.5286, 0.247, 0.4859, 0.2627, 0.4434, 0.2614, 0.444, 0.244, 0.4865, 0.2454, 0.4434, 0.2614, 0.4009, 0.2603, 0.4013, 0.2429, 0.444, 0.244, 0.4009, 0.2603, 0.3585, 0.2595, 0.3588, 0.2422, 0.4013, 0.2429, 0.3585, 0.2595, 0.3169, 0.2589, 0.317, 0.242, 0.3588, 0.2422, 0.3169, 0.2589, 0.2763, 0.2587, 0.2762, 0.2424, 0.317, 0.242, 0.2763, 0.2587, 0.2373, 0.2589, 0.2369, 0.2433, 0.2762, 0.2424, 0.2373, 0.2589, 0.2002, 0.2596, 0.1997, 0.2449, 0.2369, 0.2433, 0.2002, 0.2596, 0.1656, 0.2606, 0.1649, 0.2469, 0.1997, 0.2449, 0.4837, 0.6293, 0.4837, 0.637, 0.4822, 0.6445, 0.4792, 0.6516, 0.475, 0.6579, 0.4696, 0.6633, 0.4632, 0.6676, 0.4561, 0.6705, 0.4486, 0.672, 0.441, 0.672, 0.4335, 0.6705, 0.4264, 0.6676, 0.42, 0.6633, 0.4146, 0.6579, 0.4104, 0.6516, 0.4075, 0.6445, 0.406, 0.637, 0.406, 0.6293, 0.4075, 0.6218, 0.4104, 0.6148, 0.4146, 0.6084, 0.42, 0.603, 0.4264, 0.5987, 0.4335, 0.5958, 0.441, 0.5943, 0.4486, 0.5943, 0.4561, 0.5958, 0.4632, 0.5987, 0.4696, 0.603, 0.475, 0.6084, 0.4792, 0.6148, 0.4822, 0.6218, 0.1407, 0.2996, 0.1253, 0.2984, 0.126, 0.2863, 0.1413, 0.2869, 0.1412, 0.2615, 0.1258, 0.2621, 0.125, 0.25, 0.1404, 0.2488, 0.1404, 0.2488, 0.125, 0.25, 0.1236, 0.2378, 0.1392, 0.236, 0.1392, 0.236, 0.1236, 0.2378, 0.1218, 0.2257, 0.1374, 0.2232, 0.1374, 0.2232, 0.1218, 0.2257, 0.1194, 0.2135, 0.135, 0.2103, 0.135, 0.2103, 0.1194, 0.2135, 0.1164, 0.2012, 0.1321, 0.1973, 0.1321, 0.1973, 0.1164, 0.2012, 0.1127, 0.189, 0.1286, 0.1843, 0.1286, 0.1843, 0.1127, 0.189, 0.1084, 0.1766, 0.1244, 0.1711, 0.1244, 0.1711, 0.1084, 0.1766, 0.1032, 0.1642, 0.1195, 0.1577, 0.1195, 0.1577, 0.1032, 0.1642, 0.09723, 0.1517, 0.1138, 0.1441, 0.1138, 0.1441, 0.09723, 0.1517, 0.09022, 0.139, 0.1071, 0.1303, 0.1071, 0.1303, 0.09022, 0.139, 0.08205, 0.1261, 0.09949, 0.116, 0.09949, 0.116, 0.08205, 0.1261, 0.07249, 0.1129, 0.09066, 0.1013, 0.09066, 0.1013, 0.07249, 0.1129, 0.06122, 0.09912, 0.08047, 0.08576, 0.08047, 0.08576, 0.06122, 0.09912, 0.04786, 0.08459, 0.06869, 0.06906, 0.056, 0.5026, 0.03468, 0.4862, 0.04967, 0.4714, 0.06866, 0.4859, 0.06866, 0.4859, 0.04967, 0.4714, 0.06191, 0.4579, 0.07968, 0.4705, 0.07968, 0.4705, 0.06191, 0.4579, 0.07225, 0.4449, 0.08927, 0.4559, 0.08927, 0.4559, 0.07225, 0.4449, 0.08114, 0.4322, 0.09766, 0.4419, 0.09766, 0.4419, 0.08114, 0.4322, 0.08884, 0.4198, 0.105, 0.4283, 0.105, 0.4283, 0.08884, 0.4198, 0.09556, 0.4075, 0.1115, 0.415, 0.1115, 0.415, 0.09556, 0.4075, 0.1014, 0.3953, 0.1172, 0.4018, 0.1172, 0.4018, 0.1014, 0.3953, 0.1064, 0.3831, 0.1221, 0.3888, 0.1221, 0.3888, 0.1064, 0.3831, 0.1108, 0.371, 0.1264, 0.3759, 0.1264, 0.3759, 0.1108, 0.371, 0.1146, 0.3588, 0.1301, 0.3631, 0.1301, 0.3631, 0.1146, 0.3588, 0.1178, 0.3468, 0.1333, 0.3503, 0.1333, 0.3503, 0.1178, 0.3468, 0.1205, 0.3347, 0.1359, 0.3376, 0.1359, 0.3376, 0.1205, 0.3347, 0.1226, 0.3226, 0.138, 0.3249, 0.138, 0.3249, 0.1226, 0.3226, 0.1242, 0.3105, 0.1396, 0.3122, 0.1396, 0.3122, 0.1242, 0.3105, 0.1253, 0.2984, 0.1407, 0.2996, 0.07034, 0.275, 0.09304, 0.2744, 0.09291, 0.2851, 0.07017, 0.2847, 0.07017, 0.2847, 0.09291, 0.2851, 0.09231, 0.2958, 0.06958, 0.2944, 0.09291, 0.2851, 0.09304, 0.2744, 0.1109, 0.2744, 0.1107, 0.2859, 0.1107, 0.2859, 0.1109, 0.2744, 0.1261, 0.2742, 0.126, 0.2863, 0.09304, 0.2744, 0.09271, 0.2637, 0.1105, 0.2629, 0.1109, 0.2744, 0.1109, 0.2744, 0.1105, 0.2629, 0.1258, 0.2621, 0.1261, 0.2742, 0.09271, 0.2637, 0.0919, 0.253, 0.1097, 0.2514, 0.1105, 0.2629, 0.1105, 0.2629, 0.1097, 0.2514, 0.125, 0.25, 0.1258, 0.2621, 0.0919, 0.253, 0.0906, 0.2423, 0.1084, 0.2399, 0.1097, 0.2514, 0.1097, 0.2514, 0.1084, 0.2399, 0.1236, 0.2378, 0.125, 0.25, 0.0906, 0.2423, 0.08879, 0.2317, 0.1065, 0.2285, 0.1084, 0.2399, 0.1084, 0.2399, 0.1065, 0.2285, 0.1218, 0.2257, 0.1236, 0.2378, 0.08879, 0.2317, 0.08645, 0.2212, 0.1041, 0.217, 0.1065, 0.2285, 0.1065, 0.2285, 0.1041, 0.217, 0.1194, 0.2135, 0.1218, 0.2257, 0.08645, 0.2212, 0.08353, 0.2107, 0.1011, 0.2056, 0.1041, 0.217, 0.1041, 0.217, 0.1011, 0.2056, 0.1164, 0.2012, 0.1194, 0.2135, 0.08353, 0.2107, 0.08, 0.2004, 0.09741, 0.1942, 0.1011, 0.2056, 0.1011, 0.2056, 0.09741, 0.1942, 0.1127, 0.189, 0.1164, 0.2012, 0.08, 0.2004, 0.07581, 0.1902, 0.09305, 0.1828, 0.09741, 0.1942, 0.09741, 0.1942, 0.09305, 0.1828, 0.1084, 0.1766, 0.1127, 0.189, 0.07581, 0.1902, 0.07089, 0.1801, 0.08791, 0.1714, 0.09305, 0.1828, 0.09305, 0.1828, 0.08791, 0.1714, 0.1032, 0.1642, 0.1084, 0.1766, 0.07089, 0.1801, 0.06513, 0.1703, 0.08188, 0.1601, 0.08791, 0.1714, 0.08791, 0.1714, 0.08188, 0.1601, 0.09723, 0.1517, 0.1032, 0.1642, 0.06513, 0.1703, 0.05845, 0.1608, 0.07482, 0.1489, 0.08188, 0.1601, 0.08188, 0.1601, 0.07482, 0.1489, 0.09022, 0.139, 0.09723, 0.1517, 0.05845, 0.1608, 0.05067, 0.1516, 0.06656, 0.1377, 0.07482, 0.1489, 0.07482, 0.1489, 0.06656, 0.1377, 0.08205, 0.1261, 0.09022, 0.139, 0.05067, 0.1516, 0.04158, 0.143, 0.0568, 0.1265, 0.06656, 0.1377, 0.06656, 0.1377, 0.0568, 0.1265, 0.07249, 0.1129, 0.08205, 0.1261, 0.04158, 0.143, 0.03091, 0.1351, 0.04514, 0.1155, 0.0568, 0.1265, 0.0568, 0.1265, 0.04514, 0.1155, 0.06122, 0.09912, 0.07249, 0.1129, 0.03091, 0.1351, 0.01821, 0.1283, 0.03084, 0.1044, 0.04514, 0.1155, 0.04514, 0.1155, 0.03084, 0.1044, 0.04786, 0.08459, 0.06122, 0.09912, 0.008072, 0.4398, 0.02095, 0.4336, 0.03409, 0.454, 0.01888, 0.4642, 0.01888, 0.4642, 0.03409, 0.454, 0.04967, 0.4714, 0.03468, 0.4862, 0.02095, 0.4336, 0.0321, 0.426, 0.04655, 0.4434, 0.03409, 0.454, 0.03409, 0.454, 0.04655, 0.4434, 0.06191, 0.4579, 0.04967, 0.4714, 0.0321, 0.426, 0.04174, 0.4176, 0.05703, 0.4325, 0.04655, 0.4434, 0.04655, 0.4434, 0.05703, 0.4325, 0.07225, 0.4449, 0.06191, 0.4579, 0.04174, 0.4176, 0.05013, 0.4086, 0.06598, 0.4216, 0.05703, 0.4325, 0.05703, 0.4325, 0.06598, 0.4216, 0.08114, 0.4322, 0.07225, 0.4449, 0.05013, 0.4086, 0.05744, 0.3992, 0.07372, 0.4105, 0.06598, 0.4216, 0.06598, 0.4216, 0.07372, 0.4105, 0.08884, 0.4198, 0.08114, 0.4322, 0.05744, 0.3992, 0.06382, 0.3895, 0.08043, 0.3994, 0.07372, 0.4105, 0.07372, 0.4105, 0.08043, 0.3994, 0.09556, 0.4075, 0.08884, 0.4198, 0.06382, 0.3895, 0.06941, 0.3796, 0.08626, 0.3882, 0.08043, 0.3994, 0.08043, 0.3994, 0.08626, 0.3882, 0.1014, 0.3953, 0.09556, 0.4075, 0.06941, 0.3796, 0.07427, 0.3694, 0.09137, 0.377, 0.08626, 0.3882, 0.08626, 0.3882, 0.09137, 0.377, 0.1064, 0.3831, 0.1014, 0.3953, 0.07427, 0.3694, 0.07848, 0.3592, 0.09574, 0.3657, 0.09137, 0.377, 0.09137, 0.377, 0.09574, 0.3657, 0.1108, 0.371, 0.1064, 0.3831, 0.07848, 0.3592, 0.08209, 0.3488, 0.09949, 0.3544, 0.09574, 0.3657, 0.09574, 0.3657, 0.09949, 0.3544, 0.1146, 0.3588, 0.1108, 0.371, 0.08209, 0.3488, 0.08515, 0.3383, 0.1027, 0.343, 0.09949, 0.3544, 0.09949, 0.3544, 0.1027, 0.343, 0.1178, 0.3468, 0.1146, 0.3588, 0.08515, 0.3383, 0.08767, 0.3277, 0.1053, 0.3316, 0.1027, 0.343, 0.1027, 0.343, 0.1053, 0.3316, 0.1205, 0.3347, 0.1178, 0.3468, 0.08767, 0.3277, 0.0897, 0.3171, 0.1074, 0.3202, 0.1053, 0.3316, 0.1053, 0.3316, 0.1074, 0.3202, 0.1226, 0.3226, 0.1205, 0.3347, 0.0897, 0.3171, 0.09124, 0.3065, 0.109, 0.3088, 0.1074, 0.3202, 0.1074, 0.3202, 0.109, 0.3088, 0.1242, 0.3105, 0.1226, 0.3226, 0.09124, 0.3065, 0.09231, 0.2958, 0.1101, 0.2973, 0.109, 0.3088, 0.109, 0.3088, 0.1101, 0.2973, 0.1253, 0.2984, 0.1242, 0.3105, 0.09231, 0.2958, 0.09291, 0.2851, 0.1107, 0.2859, 0.1101, 0.2973, 0.1101, 0.2973, 0.1107, 0.2859, 0.126, 0.2863, 0.1253, 0.2984, 0.1413, 0.2869, 0.126, 0.2863, 0.1261, 0.2742, 0.1415, 0.2742])
me_cylinder.materials.append(mat_material)
me_cylinder.use_remesh_fix_poles = True
me_cylinder.use_remesh_preserve_attributes = False
me_cylinder.use_mirror_vertex_groups = False
me_cylinder.update()

# ---- objects
ob_cylinder = bpy.data.objects.new('Cylinder', me_cylinder)

# ---- transforms, parenting, visibility, modifiers, constraints
ob_cylinder.location = (0.0, 0.0, 0.0)
ob_cylinder.lineart.crease_threshold = 0.0

# ---- collection membership
col_collection.objects.link(ob_cylinder)

# ---- scene / render settings (as saved in the file)
scene.frame_start = 1; scene.frame_end = 250; scene.frame_set(108)
scene.render.engine = 'BLENDER_EEVEE_NEXT'
scene.cycles.use_denoising = False
scene.cycles.samples = 128
scene.cycles.sampling_pattern = 'TABULATED_SOBOL'
scene.cycles.use_adaptive_sampling = False
scene.cycles.use_light_tree = False
scene.view_settings.view_transform = 'Filmic'
bpy.context.view_layer.update()

# ---- added for rendering (the .blend has no active camera and no usable light): camera, sun
cam_auto = bpy.data.cameras.new('AutoCamera')
cam_auto.lens = 50.0
cam_auto.sensor_width = 36.0
cam_auto.clip_end = 1000.0
ob_auto_camera = bpy.data.objects.new('AutoCamera', cam_auto)
scene.collection.objects.link(ob_auto_camera)
ob_auto_camera.location = (1.98612, -2.38334, 1.60231)
ob_auto_camera.rotation_euler = (1.09748, -7.21219e-08, 0.694738)
scene.camera = ob_auto_camera
light_auto_sun = bpy.data.lights.new('AutoSun', 'SUN')
light_auto_sun.energy = 3.0
light_auto_sun.angle = 0.0523599
ob_auto_sun = bpy.data.objects.new('AutoSun', light_auto_sun)
scene.collection.objects.link(ob_auto_sun)
ob_auto_sun.rotation_euler = (0.872665, 0.174533, 0.523599)
bpy.context.view_layer.update()
